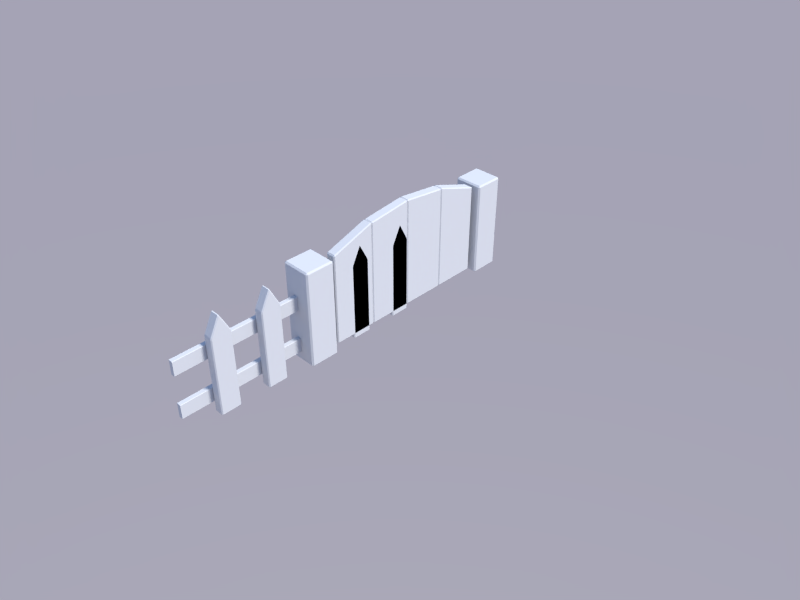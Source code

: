 # Source: mediumObjects.blend  (saved by Blender 2.76.0; exported with 4.5.12 LTS)
import bpy
from mathutils import Matrix  # noqa: F401  (used for matrix-valued properties, if any)

bpy.ops.wm.read_factory_settings(use_empty=True)
scene = bpy.context.scene
scene.name = 'Scene'

# ---- collections
col_collection_1 = bpy.data.collections.new('Collection 1'); scene.collection.children.link(col_collection_1)

# ---- world
world_world = bpy.data.worlds.new('World'); scene.world = world_world
world_world.use_nodes = True; world_world.node_tree.nodes.clear()
_N = world_world.node_tree.nodes; _L = world_world.node_tree.links
n0 = _N.new('ShaderNodeOutputWorld'); n0.name = 'World Output'; n0.location = (300, 300)
n1 = _N.new('ShaderNodeBackground'); n1.name = 'Background'; n1.location = (10, 300)
n1.inputs[1].default_value = 0.5
n2 = _N.new('ShaderNodeTexSky'); n2.name = 'Sky Texture'; n2.location = (-190, 300)
n2.sky_type = 'PREETHAM'
n2.ground_albedo = 0.0
n2.sun_elevation = 1.571
_L.new(n1.outputs[0], n0.inputs[0])
_L.new(n2.outputs[0], n1.inputs[0])
n0.is_active_output = True
world_world.color = (0.05088, 0.05088, 0.05088)
world_world.use_sun_shadow = False
world_world.sun_shadow_jitter_overblur = 0.0
world_world.cycles.sampling_method = 'MANUAL'
world_world.cycles.sample_map_resolution = 256

# ---- cameras
cam_camera = bpy.data.cameras.new('Camera')
cam_camera.clip_end = 100.0
cam_camera.lens = 35.0
cam_camera.sensor_width = 32.0
cam_camera.sensor_height = 18.0
cam_camera.ortho_scale = 7.314
cam_camera.dof.focus_distance = 0.0

# ---- lights
light_lamp = bpy.data.lights.new('Lamp', 'SUN')
light_lamp.transmission_factor = 0.0
light_lamp.cutoff_distance = 30.0
light_lamp.angle = 0.1993
light_lamp.energy = 3.0
light_lamp.shadow_buffer_clip_start = 1.001
light_lamp.shadow_soft_size = 0.1
light_lamp.shadow_cascade_max_distance = 1000.0
light_lamp.cycles.use_multiple_importance_sampling = False

# ---- meshes
me_woodenfencedoor = bpy.data.meshes.new('WoodenFenceDoor')
me_woodenfencedoor.from_pydata([(-0.005, -0.95, 0.7), (-0.005, -0.95, 0.55), (-0.045, -0.95, 0.7), (-0.045, -0.95, 0.55), (-0.005, -0.95, 0.25), (-0.005, -0.95, 0.1), (-0.045, -0.95, 0.25), (-0.045, -0.95, 0.1), (0.0, -0.95, 0.695), (0.0, -0.95, 0.555), (-0.05, -0.95, 0.555), (-0.05, -0.95, 0.695), (0.01, -0.9, 0.06), (0.0, -0.89, 0.06), (0.01, -0.89, 0.05), (0.0, -0.89, 0.9927), (0.01, -0.9, 0.9898), (0.01, -0.89, 1.003), (0.0, 0.89, 0.06), (0.01, 0.9, 0.06), (0.01, 0.89, 0.05), (0.0, 0.89, 0.99), (0.01, 0.89, 1.0), (0.01, 0.9, 0.99), (0.1, -0.89, 0.06), (0.09, -0.9, 0.06), (0.09, -0.89, 0.05), (0.09, -0.89, 1.003), (0.09, -0.9, 0.9898), (0.1, -0.89, 0.9927), (0.1, 0.89, 0.06), (0.09, 0.89, 0.05), (0.09, 0.9, 0.06), (0.09, 0.89, 1.0), (0.1, 0.89, 0.99), (0.09, 0.9, 0.99), (0.01, 0.46, 1.15), (0.0, 0.46, 1.14), (0.0, 0.44, 1.14), (0.01, 0.44, 1.15), (0.1, 0.46, 0.06), (0.1, 0.44, 0.06), (0.09, 0.44, 0.05), (0.09, 0.46, 0.05), (0.01, 0.46, 0.05), (0.01, 0.44, 0.05), (0.0, 0.44, 0.06), (0.0, 0.46, 0.06), (0.1, 0.46, 1.14), (0.09, 0.46, 1.15), (0.09, 0.44, 1.15), (0.1, 0.44, 1.14), (0.0, -0.46, 0.06), (0.0, -0.44, 0.06), (0.01, -0.44, 0.05), (0.01, -0.46, 0.05), (0.1, -0.46, 1.14), (0.1, -0.44, 1.14), (0.09, -0.44, 1.15), (0.09, -0.46, 1.15), (0.0, -0.46, 1.14), (0.01, -0.46, 1.15), (0.01, -0.44, 1.15), (0.0, -0.44, 1.14), (0.1, -0.46, 0.06), (0.09, -0.46, 0.05), (0.09, -0.44, 0.05), (0.1, -0.44, 0.06), (0.01, -0.01, 1.2), (0.01, 0.01, 1.2), (0.0, 0.01, 1.19), (0.0, -0.01, 1.19), (0.09, -0.01, 0.05), (0.09, 0.01, 0.05), (0.1, 0.01, 0.06), (0.1, -0.01, 0.06), (0.01, -0.01, 0.05), (0.0, -0.01, 0.06), (0.0, 0.01, 0.06), (0.01, 0.01, 0.05), (0.09, -0.01, 1.2), (0.1, -0.01, 1.19), (0.1, 0.01, 1.19), (0.09, 0.01, 1.2), (0.01, -0.45, 0.06), (0.01, 0.0, 1.19), (0.09, -0.45, 1.14), (0.01, -0.45, 1.14), (0.09, 0.0, 0.06), (0.09, -0.45, 0.06), (0.09, 0.45, 0.06), (0.01, 0.45, 1.14), (0.01, 0.0, 0.06), (0.09, 0.0, 1.19), (0.01, 0.45, 0.06), (0.09, 0.45, 1.14), (-0.135, 1.235, 1.0), (-0.135, 1.25, 0.985), (-0.15, 1.235, 0.985), (0.135, 1.235, 1.0), (0.15, 1.235, 0.985), (0.135, 1.25, 0.985), (-0.15, 0.965, 0.985), (-0.135, 0.95, 0.985), (-0.135, 0.965, 1.0), (0.135, 0.965, 1.0), (0.135, 0.95, 0.985), (0.15, 0.965, 0.985), (-0.15, -1.235, 0.985), (-0.135, -1.25, 0.985), (-0.135, -1.235, 1.0), (0.135, -1.235, 1.0), (0.135, -1.25, 0.985), (0.15, -1.235, 0.985), (-0.15, -0.965, 0.985), (-0.135, -0.965, 1.0), (-0.135, -0.95, 0.985), (0.135, -0.965, 1.0), (0.15, -0.965, 0.985), (0.135, -0.95, 0.985), (0.0, -0.89, 0.555), (0.135, -0.95, 0.7), (0.0, -0.95, 0.245), (-0.135, -0.95, 0.7), (0.135, -0.95, 0.55), (0.0, -0.89, 0.245), (-0.135, -0.95, 0.55), (0.0, -0.95, 0.105), (-0.05, -0.95, 0.245), (-0.135, -0.95, 0.25), (0.0, -0.89, 0.695), (0.135, -0.95, 0.25), (-0.05, -0.95, 0.105), (-0.135, -0.95, 0.1), (0.135, -0.95, 0.1), (0.0, -0.89, 0.105), (0.0, -0.46, 0.695), (0.0, -0.46, 0.555), (0.0, -0.46, 0.245), (0.0, -0.46, 0.105), (0.0, -0.01, 0.695), (0.0, -0.44, 0.695), (0.0, -0.44, 0.555), (0.0, -0.01, 0.555), (0.0, -0.01, 0.245), (0.0, -0.44, 0.245), (0.0, -0.44, 0.105), (0.0, -0.01, 0.105), (0.0, 0.44, 0.695), (0.0, 0.01, 0.695), (0.0, 0.44, 0.555), (0.0, 0.01, 0.555), (0.0, 0.44, 0.245), (0.0, 0.01, 0.245), (0.0, 0.44, 0.105), (0.0, 0.01, 0.105), (0.0, 0.89, 0.695), (0.0, 0.46, 0.695), (0.0, 0.89, 0.555), (0.0, 0.46, 0.555), (0.0, 0.46, 0.245), (0.0, 0.89, 0.245), (0.0, 0.89, 0.105), (0.0, 0.46, 0.105), (-0.005, -0.89, 0.25), (-0.005, -0.89, 0.1), (-0.005, -0.89, 0.7), (-0.005, -0.89, 0.55), (-0.005, 0.895, 0.555), (-0.005, 0.895, 0.695), (-0.005, 0.89, 0.1), (-0.005, 0.89, 0.25), (-0.045, -0.89, 0.25), (-0.045, -0.89, 0.1), (-0.045, -0.89, 0.7), (-0.045, -0.89, 0.55), (-0.045, 0.895, 0.555), (-0.045, 0.895, 0.695), (-0.045, 0.89, 0.1), (-0.045, 0.89, 0.25), (-0.05494, -0.89, 0.245), (-0.05494, -0.89, 0.105), (-0.05494, -0.89, 0.695), (-0.05494, -0.89, 0.555), (-0.05494, 0.89, 0.555), (-0.05494, 0.89, 0.695), (-0.05494, 0.89, 0.105), (-0.05494, 0.89, 0.245), (-0.045, 0.89, 0.7), (-0.005, 0.89, 0.7), (-0.045, 0.89, 0.55), (-0.005, 0.89, 0.55), (-0.005, 0.895, 0.245), (-0.045, 0.895, 0.245), (-0.045, 0.895, 0.105), (-0.005, 0.895, 0.105), (-0.135, 1.235, 0.0), (-0.15, 1.235, 0.015), (-0.135, 1.25, 0.015), (0.135, 1.235, 0.0), (0.15, 1.235, 0.015), (0.135, 1.25, 0.015), (0.135, 0.965, 0.0), (0.15, 0.965, 0.015), (0.135, 0.95, 0.015), (-0.15, 0.965, 0.015), (-0.135, 0.965, 0.0), (-0.135, 0.95, 0.015), (-0.135, -1.235, 0.0), (-0.135, -1.25, 0.015), (-0.15, -1.235, 0.015), (0.135, -1.235, 0.0), (0.15, -1.235, 0.015), (0.135, -1.25, 0.015), (-0.135, -0.965, 0.0), (-0.15, -0.965, 0.015), (-0.135, -0.95, 0.015), (0.15, -0.965, 0.015), (0.135, -0.965, 0.0), (0.135, -0.95, 0.015)], [], [(105, 99, 96, 104), (119, 121, 0, 2, 123, 116), (111, 117, 115, 110), (97, 101, 201, 198), (106, 204, 203, 107), (116, 123, 126, 129, 133, 216, 215, 114), (108, 114, 215, 210), (121, 124, 9, 8), (102, 205, 207, 103), (118, 217, 219, 134, 131, 124, 121, 119), (124, 1, 9), (124, 131, 4, 6, 129, 126, 3, 1), (134, 5, 127), (2, 11, 123), (73, 79, 45, 42), (44, 20, 31, 43), (34, 48, 40, 30), (27, 59, 61, 17), (49, 33, 22, 36), (37, 21, 156, 157), (56, 29, 24, 64), (51, 82, 74, 41), (66, 54, 76, 72), (126, 10, 3), (0, 121, 8), (128, 132, 133, 129), (11, 10, 126, 123), (62, 58, 80, 68), (23, 35, 32, 19), (28, 16, 12, 25), (14, 55, 65, 26), (63, 71, 140, 141), (81, 57, 67, 75), (70, 38, 148, 149), (69, 83, 50, 39), (12, 13, 14), (15, 16, 17), (18, 19, 20), (21, 22, 23), (24, 25, 26), (27, 28, 29), (30, 31, 32), (33, 34, 35), (44, 94, 47), (40, 90, 43), (36, 37, 91), (84, 89, 65, 55), (52, 84, 55), (68, 85, 71), (76, 77, 92), (51, 41, 90, 95), (93, 88, 74, 82), (83, 69, 85, 93), (12, 16, 15, 130, 120, 125, 135, 13), (23, 19, 18, 162, 161, 158, 156, 21), (55, 14, 13, 52), (22, 33, 35, 23), (34, 30, 32, 35), (31, 20, 19, 32), (59, 27, 29, 56), (28, 25, 24, 29), (27, 17, 16, 28), (14, 26, 25, 12), (95, 90, 40, 48), (44, 43, 90, 94), (91, 94, 46, 154, 152, 150, 148, 38), (76, 54, 53, 77), (80, 58, 57, 81), (17, 61, 60, 15), (26, 65, 64, 24), (54, 66, 89, 84), (87, 84, 52, 139, 138, 137, 136, 60), (86, 89, 67, 57), (62, 68, 71, 63), (66, 72, 75, 67), (45, 79, 78, 46), (50, 83, 82, 51), (93, 85, 68, 80), (81, 75, 88, 93), (92, 88, 72, 76), (70, 149, 151, 153, 155, 78, 92, 85), (69, 39, 38, 70), (73, 42, 41, 74), (36, 22, 21, 37), (43, 31, 30, 40), (20, 44, 47, 18), (33, 49, 48, 34), (15, 60, 136, 130), (56, 64, 89, 86), (63, 141, 142, 145, 146, 53, 84, 87), (64, 65, 89), (72, 88, 75), (79, 73, 88, 92), (89, 66, 67), (86, 57, 58), (85, 92, 77, 147, 144, 143, 140, 71), (84, 53, 54), (56, 86, 59), (87, 62, 63), (60, 61, 87), (86, 87, 61, 59), (58, 62, 87, 86), (85, 69, 70), (88, 73, 74), (94, 90, 42, 45), (92, 78, 79), (93, 82, 83), (37, 157, 159, 160, 163, 47, 94, 91), (80, 81, 93), (91, 38, 39), (90, 41, 42), (94, 45, 46), (95, 50, 51), (95, 91, 39, 50), (49, 36, 91, 95), (48, 49, 95), (96, 97, 98), (99, 100, 101), (102, 103, 104), (97, 198, 197, 98), (105, 106, 107), (104, 96, 98, 102), (102, 98, 197, 205), (96, 99, 101, 97), (100, 107, 203, 200), (99, 105, 107, 100), (204, 106, 103, 207), (105, 104, 103, 106), (197, 198, 196), (100, 200, 201, 101), (108, 109, 110), (209, 109, 108, 210), (111, 112, 113), (114, 115, 116), (117, 118, 119), (112, 109, 209, 213), (117, 111, 113, 118), (118, 113, 212, 217), (111, 110, 109, 112), (110, 115, 114, 108), (131, 134, 127, 122), (119, 116, 115, 117), (133, 132, 7), (4, 131, 122), (6, 128, 129), (0, 166, 174, 2), (134, 219, 216, 133, 7, 5), (112, 213, 212, 113), (6, 172, 180, 128), (120, 137, 138, 125), (135, 139, 52, 13), (142, 143, 144, 145), (166, 189, 188, 174), (146, 147, 77, 53), (151, 150, 152, 153), (155, 154, 46, 78), (159, 158, 161, 160), (4, 164, 172, 6), (163, 162, 18, 47), (142, 137, 120, 167, 191, 158, 159, 150, 151, 143), (178, 173, 181, 186), (122, 125, 164, 4), (5, 165, 135, 127), (127, 135, 125, 122), (180, 187, 186, 181), (152, 160, 161, 171, 164, 125, 138, 145, 144, 153), (171, 161, 192), (2, 174, 182, 11), (162, 163, 154, 155, 147, 146, 139, 135, 165, 170), (156, 158, 168, 169), (190, 175, 183, 184), (177, 176, 184, 185), (169, 168, 176, 177), (167, 175, 190, 191), (128, 180, 181, 132), (182, 185, 184, 183), (171, 192, 193, 179), (179, 187, 180, 172), (174, 188, 185, 182), (7, 173, 165, 5), (136, 141, 140, 149, 148, 157, 156, 189, 166, 130), (10, 183, 175, 3), (179, 193, 187), (132, 181, 173, 7), (170, 165, 173, 178), (171, 179, 172, 164), (189, 169, 177, 188), (156, 169, 189), (188, 177, 185), (168, 191, 190, 176), (168, 158, 191), (176, 190, 184), (11, 182, 183, 10), (3, 175, 167, 1), (1, 167, 120, 9), (9, 120, 130, 8), (8, 130, 166, 0), (192, 195, 194, 193), (161, 162, 195, 192), (193, 194, 186, 187), (195, 170, 178, 194), (162, 170, 195), (194, 178, 186), (196, 199, 202, 206), (198, 201, 199, 196), (204, 207, 206, 202), (201, 200, 199), (200, 203, 202, 199), (205, 197, 196, 206), (203, 204, 202), (207, 205, 206), (213, 209, 208, 211), (216, 219, 218, 214), (219, 217, 218), (208, 214, 218, 211), (217, 212, 211, 218), (210, 215, 214, 208), (209, 210, 208), (215, 216, 214), (212, 213, 211)])
_uv = me_woodenfencedoor.uv_layers.new(name='UVMap')
_uv.uv.foreach_set('vector', [0.5675, 0.9825, 0.5675, 1.118, 0.4325, 1.118, 0.4325, 0.9825, 0.5675, 0.9925, 0.5675, 0.85, 0.4975, 0.85, 0.4775, 0.85, 0.4325, 0.85, 0.4325, 0.9925, 0.5675, 0.8825, 0.5675, 1.018, 0.4325, 1.017, 0.4325, 0.8825, 0.4325, 0.9925, 0.5675, 0.9925, 0.5675, 0.5075, 0.4325, 0.5075, 0.5675, 0.9925, 0.5675, 0.5075, 0.575, 0.5075, 0.575, 0.9925, 0.4325, 0.9925, 0.4325, 0.85, 0.4325, 0.775, 0.4325, 0.625, 0.4325, 0.55, 0.4325, 0.5075, 0.425, 0.5075, 0.425, 0.9925, 0.8825, 0.9925, 1.018, 0.9925, 1.018, 0.5075, 0.8825, 0.5075, 0.5675, 0.85, 0.5675, 0.775, 0.5, 0.7775, 0.5, 0.8475, 0.425, 0.9925, 0.425, 0.5075, 0.4325, 0.5075, 0.4325, 0.9925, 0.575, 0.9925, 0.575, 0.5075, 0.5675, 0.5075, 0.5675, 0.55, 0.5675, 0.625, 0.5675, 0.775, 0.5675, 0.85, 0.5675, 0.9925, 0.5675, 0.775, 0.4975, 0.775, 0.5, 0.7775, 0.5675, 0.775, 0.5675, 0.625, 0.4975, 0.625, 0.4775, 0.625, 0.4325, 0.625, 0.4325, 0.775, 0.4775, 0.775, 0.4975, 0.775, 0.5675, 0.55, 0.4975, 0.55, 0.5, 0.5525, 0.4775, 0.85, 0.475, 0.8475, 0.4325, 0.85, 0.545, 0.505, 0.505, 0.505, 0.505, 0.72, 0.545, 0.72, 0.505, 0.73, 0.505, 0.945, 0.545, 0.945, 0.545, 0.73, 0.945, 0.995, 0.73, 1.07, 0.73, 0.53, 0.945, 0.53, 0.545, 0.055, 0.545, 0.27, 0.505, 0.27, 0.505, 0.055, 0.545, 0.73, 0.545, 0.945, 0.505, 0.945, 0.505, 0.73, 0.73, 0.07, 0.945, -0.005, 0.945, -0.1525, 0.73, -0.1525, 0.27, 0.07, 0.055, -0.00366, 0.055, -0.47, 0.27, -0.47, 0.72, 0.07, 0.505, 0.095, 0.505, -0.47, 0.72, -0.47, 0.545, 0.28, 0.505, 0.28, 0.505, 0.495, 0.545, 0.495, 0.4325, 0.775, 0.475, 0.7775, 0.4775, 0.775, 0.4975, 0.85, 0.5675, 0.85, 0.5, 0.8475, 0.475, 0.6225, 0.475, 0.5525, 0.4325, 0.55, 0.4325, 0.625, 0.475, 0.8475, 0.475, 0.7775, 0.4325, 0.775, 0.4325, 0.85, 0.505, 0.28, 0.545, 0.28, 0.545, 0.495, 0.505, 0.495, 0.505, 0.995, 0.545, 0.995, 0.545, 0.53, 0.505, 0.53, 0.545, 0.9949, 0.505, 0.9949, 0.505, 0.53, 0.545, 0.53, 0.505, 0.055, 0.505, 0.27, 0.545, 0.27, 0.545, 0.055, 0.28, 0.07, 0.495, 0.095, 0.495, -0.1525, 0.28, -0.1525, 0.495, 0.095, 0.28, 0.07, 0.28, -0.47, 0.495, -0.47, 0.505, 0.095, 0.72, 0.07, 0.72, -0.1525, 0.505, -0.1525, 0.505, 0.505, 0.545, 0.505, 0.545, 0.72, 0.505, 0.72, 0.505, 0.05, 0.5, 0.055, 0.505, 0.055, 0.5, 0.9963, 0.505, 0.9949, 0.505, 1.002, 0.5, 0.945, 0.505, 0.95, 0.505, 0.945, 0.5, 0.945, 0.505, 0.945, 0.505, 0.95, 0.55, 0.055, 0.545, 0.05, 0.545, 0.055, 0.545, 0.001606, 0.545, -0.005077, 0.55, -0.00366, 0.55, 0.945, 0.545, 0.945, 0.545, 0.95, 0.545, 0.945, 0.55, 0.945, 0.545, 0.95, 0.505, 0.525, 0.505, 0.53, 0.5, 0.53, 0.55, 0.73, 0.545, 0.725, 0.545, 0.73, 0.505, 0.73, 0.5, 0.73, 0.505, 0.725, 0.505, 0.275, 0.545, 0.275, 0.545, 0.27, 0.505, 0.27, 0.5, 0.27, 0.505, 0.275, 0.505, 0.27, 0.505, 0.495, 0.505, 0.5, 0.5, 0.495, 0.505, 0.495, 0.5, 0.495, 0.505, 0.5, 0.55, 0.07, 0.55, -0.47, 0.545, -0.47, 0.545, 0.07, 0.5, 0.095, 0.5, -0.47, 0.505, -0.47, 0.505, 0.095, 0.545, 0.505, 0.505, 0.505, 0.505, 0.5, 0.545, 0.5, 0.505, 0.53, 0.505, 0.9949, 0.5, 0.9963, 0.5, 0.8475, 0.5, 0.7775, 0.5, 0.6225, 0.5, 0.5525, 0.5, 0.53, 0.505, 0.995, 0.505, 0.53, 0.5, 0.53, 0.5, 0.5525, 0.5, 0.6225, 0.5, 0.7775, 0.5, 0.8475, 0.5, 0.995, 0.505, 0.27, 0.505, 0.055, 0.5, 0.055, 0.5, 0.27, 0.505, 0.945, 0.545, 0.945, 0.545, 0.95, 0.505, 0.95, 0.55, 0.995, 0.55, 0.53, 0.545, 0.53, 0.545, 0.995, 0.545, 0.945, 0.505, 0.945, 0.505, 0.95, 0.545, 0.95, 0.27, 0.075, 0.055, 0.001606, 0.055, -0.00366, 0.27, 0.07, 0.545, 0.9949, 0.545, 0.53, 0.55, 0.53, 0.55, 0.9963, 0.545, 0.001606, 0.505, 0.001606, 0.505, -0.005077, 0.545, -0.005077, 0.505, 0.055, 0.545, 0.055, 0.545, 0.05, 0.505, 0.05, 0.545, 0.07, 0.545, -0.47, 0.55, -0.47, 0.55, 0.07, 0.505, 0.73, 0.545, 0.73, 0.545, 0.725, 0.505, 0.725, 0.505, 0.07, 0.505, -0.47, 0.5, -0.47, 0.5, -0.4475, 0.5, -0.3775, 0.5, -0.2225, 0.5, -0.1525, 0.5, 0.07, 0.505, 0.495, 0.505, 0.28, 0.5, 0.28, 0.5, 0.495, 0.545, 0.495, 0.545, 0.28, 0.55, 0.28, 0.55, 0.495, 0.055, 0.001606, 0.27, 0.075, 0.27, 0.07, 0.055, -0.00366, 0.545, 0.055, 0.545, 0.27, 0.55, 0.27, 0.55, 0.055, 0.505, 0.525, 0.545, 0.525, 0.545, 0.53, 0.505, 0.53, 0.505, 0.07, 0.505, -0.47, 0.5, -0.47, 0.5, -0.4475, 0.5, -0.3775, 0.5, -0.2225, 0.5, -0.1525, 0.5, 0.07, 0.545, 0.07, 0.545, -0.47, 0.55, -0.47, 0.55, 0.07, 0.505, 0.28, 0.505, 0.495, 0.5, 0.495, 0.5, 0.28, 0.545, 0.28, 0.545, 0.495, 0.55, 0.495, 0.55, 0.28, 0.505, 0.72, 0.505, 0.505, 0.5, 0.505, 0.5, 0.72, 0.545, 0.72, 0.545, 0.505, 0.55, 0.505, 0.55, 0.72, 0.545, 0.5, 0.505, 0.5, 0.505, 0.495, 0.545, 0.495, 0.495, 0.095, 0.495, -0.47, 0.5, -0.47, 0.5, 0.095, 0.505, 0.5, 0.545, 0.5, 0.545, 0.495, 0.505, 0.495, 0.505, 0.095, 0.505, -0.1525, 0.505, -0.2225, 0.505, -0.3775, 0.505, -0.4475, 0.505, -0.47, 0.5, -0.47, 0.5, 0.095, 0.505, 0.505, 0.505, 0.72, 0.5, 0.72, 0.5, 0.505, 0.545, 0.505, 0.545, 0.72, 0.55, 0.72, 0.55, 0.505, 0.505, 0.73, 0.505, 0.945, 0.5, 0.945, 0.5, 0.73, 0.545, 0.73, 0.545, 0.945, 0.55, 0.945, 0.55, 0.73, 0.505, 0.945, 0.505, 0.73, 0.5, 0.73, 0.5, 0.945, 0.545, 0.945, 0.545, 0.73, 0.55, 0.73, 0.55, 0.945, 0.055, 0.9963, 0.27, 1.07, 0.27, 0.8475, 0.055, 0.8475, 0.55, 0.07, 0.55, -0.47, 0.545, -0.47, 0.545, 0.07, 0.5, 0.07, 0.5, -0.1525, 0.5, -0.2225, 0.5, -0.3775, 0.5, -0.4475, 0.5, -0.47, 0.505, -0.47, 0.505, 0.07, 0.55, 0.27, 0.545, 0.27, 0.545, 0.275, 0.545, 0.495, 0.545, 0.5, 0.55, 0.495, 0.505, 0.505, 0.545, 0.505, 0.545, 0.5, 0.505, 0.5, 0.545, 0.53, 0.545, 0.525, 0.55, 0.53, 0.545, 0.07, 0.55, 0.07, 0.545, 0.075, 0.5, 0.095, 0.5, -0.47, 0.495, -0.47, 0.495, -0.4475, 0.495, -0.3775, 0.495, -0.2225, 0.495, -0.1525, 0.495, 0.095, 0.505, 0.53, 0.5, 0.53, 0.505, 0.525, 0.55, 0.27, 0.545, 0.275, 0.545, 0.27, 0.505, 0.07, 0.505, 0.075, 0.5, 0.07, 0.5, 0.07, 0.505, 0.075, 0.505, 0.07, 0.545, 0.275, 0.505, 0.275, 0.505, 0.27, 0.545, 0.27, 0.545, 0.075, 0.505, 0.075, 0.505, 0.07, 0.545, 0.07, 0.505, 0.5, 0.505, 0.505, 0.5, 0.505, 0.545, 0.5, 0.545, 0.505, 0.55, 0.505, 0.505, 0.53, 0.545, 0.53, 0.545, 0.525, 0.505, 0.525, 0.505, 0.5, 0.5, 0.505, 0.505, 0.505, 0.545, 0.5, 0.55, 0.505, 0.545, 0.505, 0.5, 0.07, 0.5, -0.1525, 0.5, -0.2225, 0.5, -0.3775, 0.5, -0.4475, 0.5, -0.47, 0.505, -0.47, 0.505, 0.07, 0.545, 0.495, 0.55, 0.495, 0.545, 0.5, 0.505, 0.07, 0.5, 0.07, 0.505, 0.075, 0.545, 0.53, 0.55, 0.53, 0.545, 0.525, 0.505, 0.53, 0.505, 0.525, 0.5, 0.53, 0.545, 0.07, 0.545, 0.075, 0.55, 0.07, 0.545, 0.07, 0.505, 0.07, 0.505, 0.075, 0.545, 0.075, 0.545, 0.73, 0.505, 0.73, 0.505, 0.725, 0.545, 0.725, 0.55, 0.73, 0.545, 0.73, 0.545, 0.725, 0.4325, 0.1175, 0.4325, 0.125, 0.425, 0.1175, 0.5675, 0.1175, 0.575, 0.1175, 0.5675, 0.125, 0.425, 0.9925, 0.4325, 0.9925, 0.4325, 1.0, 0.4325, 0.9925, 0.4325, 0.5075, 0.425, 0.5075, 0.425, 0.9925, 0.5675, 0.0, 0.5675, -0.0075, 0.575, -0.0075, 0.4325, 0.9825, 0.4325, 1.118, 0.425, 1.118, 0.425, 0.9825, 0.9825, 0.9925, 1.118, 0.9925, 1.118, 0.5075, 0.9825, 0.5075, 0.4325, 0.1175, 0.5675, 0.1175, 0.5675, 0.125, 0.4325, 0.125, 0.1175, 0.9925, -0.0175, 0.9925, -0.0175, 0.5075, 0.1175, 0.5075, 0.5675, 0.1175, 0.5675, -0.0175, 0.575, -0.0175, 0.575, 0.1175, 0.5675, 0.5075, 0.5675, 0.9925, 0.4325, 0.9925, 0.4325, 0.5075, 0.5675, 0.0, 0.4325, 0.0, 0.4325, -0.0075, 0.5675, -0.0075, 0.425, 0.5075, 0.4325, 0.5075, 0.4325, 0.5, 0.575, 0.9925, 0.575, 0.5075, 0.5675, 0.5075, 0.5675, 0.9925, 0.8825, 0.9925, 0.875, 0.9925, 0.8825, 1.0, 0.875, 0.5075, 0.875, 0.9925, 0.8825, 0.9925, 0.8825, 0.5075, 0.8825, 0.0, 0.875, -0.0075, 0.8825, -0.0075, 0.425, 0.9925, 0.4325, 1.0, 0.4325, 0.9925, 0.5675, 0.0, 0.575, -0.0075, 0.5675, -0.0075, 0.5675, 0.9925, 0.4325, 0.9925, 0.4325, 0.5075, 0.5675, 0.5075, 0.0175, 0.0, -0.1175, 0.0, -0.1175, -0.0075, 0.0175, -0.0075, 0.0175, 0.9925, -0.1175, 0.9925, -0.1175, 0.5075, 0.0175, 0.5075, 0.5675, 0.8825, 0.4325, 0.8825, 0.4325, 0.875, 0.5675, 0.875, 0.8825, 0.0, 1.017, 0.0, 1.018, -0.0075, 0.8825, -0.0075, 0.5675, 0.625, 0.5675, 0.55, 0.5, 0.5525, 0.5, 0.6225, 0.5675, 0.9925, 0.4325, 0.9925, 0.4325, 1.0, 0.5675, 1.0, 0.4325, 0.55, 0.475, 0.5525, 0.4775, 0.55, 0.4975, 0.625, 0.5675, 0.625, 0.5, 0.6225, 0.4775, 0.625, 0.475, 0.6225, 0.4325, 0.625, 0.4975, 0.025, 0.4975, 0.055, 0.4775, 0.055, 0.4775, 0.025, 0.5675, 0.55, 0.5675, 0.5075, 0.4325, 0.5075, 0.4325, 0.55, 0.4775, 0.55, 0.4975, 0.55, 0.875, 0.9925, 0.875, 0.5075, 0.8825, 0.5075, 0.8825, 0.9925, 0.4775, 0.025, 0.4775, 0.055, 0.4725, 0.055, 0.475, 0.025, 0.055, 0.7775, 0.27, 0.7775, 0.27, 0.6225, 0.055, 0.6225, 0.055, 0.5525, 0.27, 0.5525, 0.27, 0.53, 0.055, 0.53, 0.28, 0.7775, 0.495, 0.7775, 0.495, 0.6225, 0.28, 0.6225, 0.4975, 0.055, 0.4975, 0.945, 0.4775, 0.945, 0.4775, 0.055, 0.28, 0.5525, 0.495, 0.5525, 0.495, 0.53, 0.28, 0.53, 0.505, 0.7775, 0.72, 0.7775, 0.72, 0.6225, 0.505, 0.6225, 0.505, 0.5525, 0.72, 0.5525, 0.72, 0.53, 0.505, 0.53, 0.73, 0.7775, 0.945, 0.7775, 0.945, 0.6225, 0.73, 0.6225, 0.4975, 0.025, 0.4975, 0.055, 0.4775, 0.055, 0.4775, 0.025, 0.73, 0.5525, 0.945, 0.5525, 0.945, 0.53, 0.73, 0.53, 0.28, 0.7775, 0.27, 0.7775, 0.055, 0.7775, 0.055, 0.775, 0.945, 0.775, 0.945, 0.7775, 0.73, 0.7775, 0.72, 0.7775, 0.505, 0.7775, 0.495, 0.7775, 0.4775, 0.945, 0.4775, 0.055, 0.4725, 0.055, 0.4725, 0.945, 0.025, 0.6225, 0.055, 0.6225, 0.055, 0.625, 0.025, 0.625, 0.4975, 0.025, 0.4975, 0.055, 0.5, 0.055, 0.5, 0.025, -0.1075, 0.715, -0.1075, 0.685, -0.0375, 0.685, -0.0375, 0.715, 0.4075, 1.13, 0.4075, 0.24, 0.3375, 0.24, 0.3375, 1.13, 0.72, 0.6225, 0.73, 0.6225, 0.945, 0.6225, 0.945, 0.625, 0.055, 0.625, 0.055, 0.6225, 0.27, 0.6225, 0.28, 0.6225, 0.495, 0.6225, 0.505, 0.6225, 0.945, 0.625, 0.945, 0.6225, 0.9475, 0.6225, 0.4775, 0.025, 0.4775, 0.055, 0.4725, 0.055, 0.475, 0.025, 0.5, 0.945, 0.5, 0.73, 0.5, 0.72, 0.5, 0.505, 0.5, 0.495, 0.5, 0.28, 0.5, 0.27, 0.5, 0.055, 0.4975, 0.055, 0.4975, 0.945, 0.5, 0.8475, 0.5, 0.7775, 0.4975, 0.7775, 0.4975, 0.8475, 0.4775, 0.945, 0.4775, 0.055, 0.4725, 0.055, 0.4725, 0.945, 0.4775, 0.8475, 0.4775, 0.7775, 0.4725, 0.7775, 0.4725, 0.8475, 0.4975, 0.8475, 0.4975, 0.7775, 0.4775, 0.7775, 0.4775, 0.8475, 0.4975, 0.055, 0.4775, 0.055, 0.4775, 0.945, 0.4975, 0.945, 0.4075, 1.16, 0.4075, 1.13, 0.3375, 1.13, 0.3375, 1.16, 0.6325, 1.13, 0.6325, 0.24, 0.5625, 0.24, 0.5625, 1.13, 0.4975, 0.945, 0.4975, 0.9475, 0.4775, 0.9475, 0.4775, 0.945, 0.4775, 0.945, 0.4725, 0.945, 0.4725, 0.055, 0.4775, 0.055, 0.4775, 0.055, 0.4775, 0.945, 0.4725, 0.945, 0.4725, 0.055, 0.4775, 0.025, 0.4775, 0.055, 0.4975, 0.055, 0.4975, 0.025, 0.27, 0.8475, 0.28, 0.8475, 0.495, 0.8475, 0.505, 0.8475, 0.72, 0.8475, 0.73, 0.8475, 0.945, 0.8475, 0.945, 0.85, 0.055, 0.85, 0.055, 0.8475, 0.475, 0.025, 0.4725, 0.055, 0.4775, 0.055, 0.4775, 0.025, 0.4775, 0.945, 0.4775, 0.9475, 0.4725, 0.945, 0.475, 0.025, 0.4725, 0.055, 0.4775, 0.055, 0.4775, 0.025, 0.4975, 0.945, 0.4975, 0.055, 0.4775, 0.055, 0.4775, 0.945, 0.4975, 0.945, 0.4775, 0.945, 0.4775, 0.055, 0.4975, 0.055, 0.4975, 0.945, 0.4975, 0.9475, 0.4775, 0.9475, 0.4775, 0.945, 0.5, 0.945, 0.4975, 0.9475, 0.4975, 0.945, 0.4775, 0.945, 0.4775, 0.9475, 0.4725, 0.945, 0.4975, 0.9475, 0.4975, 0.945, 0.4775, 0.945, 0.4775, 0.9475, 0.4975, 0.9475, 0.5, 0.945, 0.4975, 0.945, 0.4775, 0.9475, 0.4775, 0.945, 0.4725, 0.945, 0.6325, 1.16, 0.6325, 1.13, 0.5625, 1.13, 0.5625, 1.16, 0.4775, 0.025, 0.4775, 0.055, 0.4975, 0.055, 0.4975, 0.025, 0.025, 0.775, 0.055, 0.775, 0.055, 0.7775, 0.025, 0.7775, 0.1175, 0.715, 0.1175, 0.685, 0.1875, 0.685, 0.1875, 0.715, 0.5, 0.025, 0.5, 0.055, 0.4975, 0.055, 0.4975, 0.025, 0.4975, 0.6225, 0.4975, 0.5525, 0.4775, 0.5525, 0.4775, 0.6225, 0.5, 0.6225, 0.5, 0.5525, 0.4975, 0.5525, 0.4975, 0.6225, 0.4775, 0.6225, 0.4775, 0.5525, 0.4725, 0.5525, 0.4725, 0.6225, 0.4975, 0.9475, 0.4975, 0.945, 0.4775, 0.945, 0.4775, 0.9475, 0.5, 0.945, 0.4975, 0.945, 0.4975, 0.9475, 0.4775, 0.9475, 0.4775, 0.945, 0.4725, 0.945, 0.4325, 0.1175, 0.5675, 0.1175, 0.5675, -0.0175, 0.4325, -0.0175, 0.4325, 0.5075, 0.5675, 0.5075, 0.5675, 0.5, 0.4325, 0.5, 0.5675, 0.5075, 0.4325, 0.5075, 0.4325, 0.5, 0.5675, 0.5, 0.5675, 0.5075, 0.575, 0.5075, 0.5675, 0.5, 0.575, 0.1175, 0.575, -0.0175, 0.5675, -0.0175, 0.5675, 0.1175, 0.425, 0.9825, 0.425, 1.118, 0.4325, 1.118, 0.4325, 0.9825, 0.575, 0.5075, 0.5675, 0.5075, 0.5675, 0.5, 0.4325, 0.5075, 0.425, 0.5075, 0.4325, 0.5, 0.5675, 0.875, 0.4325, 0.875, 0.4325, 0.8825, 0.5675, 0.8825, 0.4325, 0.5075, 0.5675, 0.5075, 0.5675, 0.5, 0.4325, 0.5, 0.5675, 0.025, 0.575, 0.0175, 0.5675, 0.0175, 0.4325, 0.8825, 0.4325, 1.018, 0.5675, 1.018, 0.5675, 0.8825, 0.575, 0.0175, 0.575, -0.1175, 0.5675, -0.1175, 0.5675, 0.0175, 0.425, 0.8825, 0.425, 1.018, 0.4325, 1.018, 0.4325, 0.8825, 0.4325, 0.875, 0.425, 0.8825, 0.4325, 0.8825, 0.425, 0.5075, 0.4325, 0.5075, 0.4325, 0.5, 0.8825, 0.5075, 0.875, 0.5075, 0.8825, 0.5])
me_woodenfencedoor.use_remesh_preserve_volume = False
me_woodenfencedoor.use_remesh_preserve_attributes = False
me_woodenfencedoor.use_mirror_vertex_groups = False
me_woodenfencedoor.update()
me_woodenfance = bpy.data.meshes.new('WoodenFance')
me_woodenfance.from_pydata([(0.0, -2.19, 0.01), (0.01, -2.19, 0.0), (0.01, -2.2, 0.01), (0.0, -2.19, 0.79), (0.01, -2.2, 0.79), (0.01, -2.195, 0.81), (0.0, -2.185, 0.81), (0.01, -2.0, 0.01), (0.01, -2.01, 0.0), (0.0, -2.01, 0.01), (0.0, -2.015, 0.81), (0.01, -2.005, 0.81), (0.01, -2.0, 0.79), (0.0, -2.01, 0.79), (0.09, -2.2, 0.01), (0.09, -2.19, 0.0), (0.1, -2.19, 0.01), (0.1, -2.185, 0.81), (0.09, -2.195, 0.81), (0.09, -2.2, 0.79), (0.1, -2.19, 0.79), (0.1, -2.01, 0.01), (0.09, -2.01, 0.0), (0.09, -2.0, 0.01), (0.09, -2.005, 0.81), (0.1, -2.015, 0.81), (0.1, -2.01, 0.79), (0.09, -2.0, 0.79), (0.09, -2.105, 0.99), (0.1, -2.1, 0.98), (0.09, -2.095, 0.99), (0.01, -2.095, 0.99), (0.0, -2.1, 0.98), (0.01, -2.105, 0.99), (0.0, -2.01, 0.695), (0.0, -2.19, 0.695), (0.0, -2.01, 0.555), (0.0, -2.19, 0.555), (0.0, -2.19, 0.105), (0.0, -2.01, 0.105), (0.0, -2.01, 0.245), (0.0, -2.19, 0.245), (0.0, -1.69, 0.01), (0.01, -1.69, 0.0), (0.01, -1.7, 0.01), (0.0, -1.69, 0.79), (0.01, -1.7, 0.79), (0.01, -1.695, 0.81), (0.0, -1.685, 0.81), (0.01, -1.5, 0.01), (0.01, -1.51, 0.0), (0.0, -1.51, 0.01), (0.0, -1.515, 0.81), (0.01, -1.505, 0.81), (0.01, -1.5, 0.79), (0.0, -1.51, 0.79), (0.09, -1.7, 0.01), (0.09, -1.69, 0.0), (0.1, -1.69, 0.01), (0.1, -1.685, 0.81), (0.09, -1.695, 0.81), (0.09, -1.7, 0.79), (0.1, -1.69, 0.79), (0.1, -1.51, 0.01), (0.09, -1.51, 0.0), (0.09, -1.5, 0.01), (0.09, -1.505, 0.81), (0.1, -1.515, 0.81), (0.1, -1.51, 0.79), (0.09, -1.5, 0.79), (0.09, -1.605, 0.99), (0.1, -1.6, 0.98), (0.09, -1.595, 0.99), (0.01, -1.595, 0.99), (0.0, -1.6, 0.98), (0.01, -1.605, 0.99), (0.0, -1.51, 0.695), (0.0, -1.69, 0.695), (0.0, -1.51, 0.555), (0.0, -1.69, 0.555), (0.0, -1.69, 0.105), (0.0, -1.51, 0.105), (0.0, -1.51, 0.245), (0.0, -1.69, 0.245), (0.0, -1.19, 0.01), (0.01, -1.19, 0.0), (0.01, -1.2, 0.01), (0.0, -1.19, 0.79), (0.01, -1.2, 0.79), (0.01, -1.195, 0.81), (0.0, -1.185, 0.81), (0.01, -1.0, 0.01), (0.01, -1.01, 0.0), (0.0, -1.01, 0.01), (0.0, -1.015, 0.81), (0.01, -1.005, 0.81), (0.01, -1.0, 0.79), (0.0, -1.01, 0.79), (0.09, -1.2, 0.01), (0.09, -1.19, 0.0), (0.1, -1.19, 0.01), (0.1, -1.185, 0.81), (0.09, -1.195, 0.81), (0.09, -1.2, 0.79), (0.1, -1.19, 0.79), (0.1, -1.01, 0.01), (0.09, -1.01, 0.0), (0.09, -1.0, 0.01), (0.09, -1.005, 0.81), (0.1, -1.015, 0.81), (0.1, -1.01, 0.79), (0.09, -1.0, 0.79), (0.09, -1.105, 0.99), (0.1, -1.1, 0.98), (0.09, -1.095, 0.99), (0.01, -1.095, 0.99), (0.0, -1.1, 0.98), (0.01, -1.105, 0.99), (0.0, -1.01, 0.695), (0.0, -1.19, 0.695), (0.0, -1.01, 0.555), (0.0, -1.19, 0.555), (0.0, -1.19, 0.105), (0.0, -1.01, 0.105), (0.0, -1.01, 0.245), (0.0, -1.19, 0.245), (0.0, -0.69, 0.01), (0.01, -0.69, 0.0), (0.01, -0.7, 0.01), (0.0, -0.69, 0.79), (0.01, -0.7, 0.79), (0.01, -0.695, 0.81), (0.0, -0.685, 0.81), (0.01, -0.5, 0.01), (0.01, -0.51, 0.0), (0.0, -0.51, 0.01), (0.0, -0.515, 0.81), (0.01, -0.505, 0.81), (0.01, -0.5, 0.79), (0.0, -0.5101, 0.79), (0.09, -0.7, 0.01), (0.09, -0.69, 0.0), (0.1, -0.69, 0.01), (0.1, -0.685, 0.81), (0.09, -0.6955, 0.81), (0.09, -0.7, 0.79), (0.1, -0.69, 0.79), (0.1, -0.51, 0.01), (0.09, -0.51, 0.0), (0.09, -0.5, 0.01), (0.09, -0.505, 0.81), (0.1, -0.515, 0.81), (0.1, -0.51, 0.79), (0.09, -0.5, 0.79), (0.09, -0.605, 0.99), (0.1, -0.6, 0.98), (0.09, -0.595, 0.99), (0.01, -0.595, 0.99), (0.0, -0.6, 0.98), (0.01, -0.605, 0.99), (0.0, -0.51, 0.695), (0.0, -0.69, 0.695), (0.0, -0.51, 0.555), (0.0, -0.69, 0.555), (0.0, -0.69, 0.105), (0.0, -0.51, 0.105), (0.0, -0.51, 0.245), (0.0, -0.69, 0.245), (0.0, -0.19, 0.01), (0.01, -0.19, 0.0), (0.01, -0.2, 0.01), (0.0, -0.19, 0.79), (0.01, -0.2, 0.79), (0.01, -0.195, 0.81), (0.0, -0.185, 0.81), (0.01, 0.0, 0.01), (0.01, -0.009996, 0.0), (0.0, -0.009996, 0.01), (0.0, -0.015, 0.81), (0.01, -0.004996, 0.81), (0.01, 0.0, 0.79), (0.0, -0.01005, 0.79), (0.09, -0.2, 0.01), (0.09, -0.19, 0.0), (0.1, -0.19, 0.01), (0.1, -0.185, 0.81), (0.09, -0.1955, 0.81), (0.09, -0.2, 0.79), (0.1, -0.19, 0.79), (0.1, -0.009996, 0.01), (0.09, -0.009996, 0.0), (0.09, 0.0, 0.01), (0.09, -0.005, 0.81), (0.1, -0.015, 0.81), (0.1, -0.009996, 0.79), (0.09, 0.0, 0.79), (0.09, -0.105, 0.99), (0.1, -0.1, 0.98), (0.09, -0.095, 0.99), (0.01, -0.095, 0.99), (0.0, -0.1, 0.98), (0.01, -0.105, 0.99), (0.0, -0.009996, 0.695), (0.0, -0.19, 0.695), (0.0, -0.009996, 0.555), (0.0, -0.19, 0.555), (0.0, -0.19, 0.105), (0.0, -0.009996, 0.105), (0.0, -0.009996, 0.245), (0.0, -0.19, 0.245), (0.0, -2.51, 0.695), (0.0, -2.51, 0.555), (0.0, -2.51, 0.105), (0.0, -2.51, 0.245), (-0.005, -2.19, 0.1), (-0.005, -2.19, 0.25), (-0.005, -2.01, 0.1), (-0.005, -2.01, 0.25), (-0.005, -2.01, 0.7), (-0.005, -2.19, 0.7), (-0.005, -2.19, 0.55), (-0.005, -2.01, 0.55), (-0.005, -1.69, 0.1), (-0.005, -1.69, 0.25), (-0.005, -1.51, 0.1), (-0.005, -1.51, 0.25), (-0.005, -1.51, 0.7), (-0.005, -1.69, 0.7), (-0.005, -1.69, 0.55), (-0.005, -1.51, 0.55), (-0.005, -1.19, 0.1), (-0.005, -1.19, 0.25), (-0.005, -1.01, 0.1), (-0.005, -1.01, 0.25), (-0.005, -1.01, 0.7), (-0.005, -1.19, 0.7), (-0.005, -1.19, 0.55), (-0.005, -1.01, 0.55), (-0.005, -0.69, 0.1), (-0.005, -0.69, 0.25), (-0.005, -0.51, 0.1), (-0.005, -0.51, 0.25), (-0.005, -0.51, 0.7), (-0.005, -0.69, 0.7), (-0.005, -0.69, 0.55), (-0.005, -0.51, 0.55), (-0.005, -0.19, 0.1), (-0.005, -0.19, 0.25), (-0.005, -0.009996, 0.1), (-0.005, -0.009996, 0.25), (-0.005, -0.009996, 0.7), (-0.005, -0.19, 0.7), (-0.005, -0.19, 0.55), (-0.005, -0.009996, 0.55), (-0.005, -2.51, 0.1), (-0.005, -2.51, 0.25), (-0.005, -2.51, 0.7), (-0.005, -2.51, 0.55), (-0.045, -2.19, 0.1), (-0.045, -2.19, 0.25), (-0.045, -2.01, 0.1), (-0.045, -2.01, 0.25), (-0.045, -2.01, 0.7), (-0.045, -2.19, 0.7), (-0.045, -2.19, 0.55), (-0.045, -2.01, 0.55), (-0.045, -1.69, 0.1), (-0.045, -1.69, 0.25), (-0.045, -1.51, 0.1), (-0.045, -1.51, 0.25), (-0.045, -1.51, 0.7), (-0.045, -1.69, 0.7), (-0.045, -1.69, 0.55), (-0.045, -1.51, 0.55), (-0.045, -1.19, 0.1), (-0.045, -1.19, 0.25), (-0.045, -1.01, 0.1), (-0.045, -1.01, 0.25), (-0.045, -1.01, 0.7), (-0.045, -1.19, 0.7), (-0.045, -1.19, 0.55), (-0.045, -1.01, 0.55), (-0.045, -0.69, 0.1), (-0.045, -0.69, 0.25), (-0.045, -0.51, 0.1), (-0.045, -0.51, 0.25), (-0.045, -0.51, 0.7), (-0.045, -0.69, 0.7), (-0.045, -0.69, 0.55), (-0.045, -0.51, 0.55), (-0.045, -0.19, 0.1), (-0.045, -0.19, 0.25), (-0.045, -0.009996, 0.1), (-0.045, -0.009996, 0.25), (-0.045, -0.009996, 0.7), (-0.045, -0.19, 0.7), (-0.045, -0.19, 0.55), (-0.045, -0.009996, 0.55), (-0.045, -2.51, 0.1), (-0.045, -2.51, 0.25), (-0.045, -2.51, 0.7), (-0.045, -2.51, 0.55), (-0.05, -2.19, 0.105), (-0.05, -2.19, 0.245), (-0.05, -2.01, 0.105), (-0.05, -2.01, 0.245), (-0.05, -2.01, 0.695), (-0.05, -2.19, 0.695), (-0.05, -2.19, 0.555), (-0.05, -2.01, 0.555), (-0.05, -1.69, 0.105), (-0.05, -1.69, 0.245), (-0.05, -1.51, 0.105), (-0.05, -1.51, 0.245), (-0.05, -1.51, 0.695), (-0.05, -1.69, 0.695), (-0.05, -1.69, 0.555), (-0.05, -1.51, 0.555), (-0.05, -1.19, 0.105), (-0.05, -1.19, 0.245), (-0.05, -1.01, 0.105), (-0.05, -1.01, 0.245), (-0.05, -1.01, 0.695), (-0.05, -1.19, 0.695), (-0.05, -1.19, 0.555), (-0.05, -1.01, 0.555), (-0.05, -0.69, 0.105), (-0.05, -0.69, 0.245), (-0.05, -0.51, 0.105), (-0.05, -0.51, 0.245), (-0.05, -0.51, 0.695), (-0.05, -0.69, 0.695), (-0.05, -0.69, 0.555), (-0.05, -0.51, 0.555), (-0.05, -0.19, 0.105), (-0.05, -0.19, 0.245), (-0.05, -0.015, 0.105), (-0.05, -0.015, 0.245), (-0.05, -0.015, 0.695), (-0.05, -0.19, 0.695), (-0.05, -0.19, 0.555), (-0.05, -0.015, 0.555), (-0.05, -2.505, 0.105), (-0.05, -2.505, 0.245), (-0.05, -2.505, 0.695), (-0.05, -2.505, 0.555)], [], [(1, 8, 22, 15), (18, 28, 33, 5), (30, 24, 11, 31), (25, 29, 17), (0, 38, 39, 9), (19, 4, 2, 14), (21, 26, 20, 16), (6, 32, 10), (41, 37, 36, 40), (35, 3, 13, 34), (12, 27, 23, 7), (0, 1, 2), (3, 4, 5, 6), (7, 8, 9), (10, 11, 12, 13), (14, 15, 16), (21, 22, 23), (24, 25, 26, 27), (28, 29, 30), (31, 32, 33), (31, 11, 10, 32), (8, 1, 0, 9), (11, 24, 27, 12), (26, 21, 23, 27), (22, 8, 7, 23), (17, 18, 19, 20), (28, 18, 17, 29), (15, 22, 21, 16), (18, 5, 4, 19), (1, 15, 14, 2), (24, 30, 29, 25), (5, 33, 32, 6), (30, 31, 33, 28), (20, 26, 25, 17), (13, 3, 6, 10), (2, 4, 3, 35, 37, 41, 38, 0), (39, 40, 36, 34, 13, 12, 7, 9), (43, 50, 64, 57), (60, 70, 75, 47), (72, 66, 53, 73), (67, 71, 59), (42, 80, 81, 51), (61, 46, 44, 56), (63, 68, 62, 58), (48, 74, 52), (83, 79, 78, 82), (77, 45, 55, 76), (54, 69, 65, 49), (42, 43, 44), (45, 46, 47, 48), (49, 50, 51), (52, 53, 54, 55), (56, 57, 58), (59, 60, 61, 62), (63, 64, 65), (66, 67, 68, 69), (70, 71, 72), (73, 74, 75), (73, 53, 52, 74), (50, 43, 42, 51), (53, 66, 69, 54), (68, 63, 65, 69), (64, 50, 49, 65), (70, 60, 59, 71), (61, 56, 58, 62), (57, 64, 63, 58), (60, 47, 46, 61), (43, 57, 56, 44), (66, 72, 71, 67), (47, 75, 74, 48), (72, 73, 75, 70), (62, 68, 67, 59), (55, 45, 48, 52), (44, 46, 45, 77, 79, 83, 80, 42), (81, 82, 78, 76, 55, 54, 49, 51), (85, 92, 106, 99), (102, 112, 117, 89), (114, 108, 95, 115), (109, 113, 101), (84, 122, 123, 93), (103, 88, 86, 98), (105, 110, 104, 100), (90, 116, 94), (125, 121, 120, 124), (119, 87, 97, 118), (96, 111, 107, 91), (84, 85, 86), (87, 88, 89, 90), (91, 92, 93), (94, 95, 96, 97), (98, 99, 100), (101, 102, 103, 104), (105, 106, 107), (108, 109, 110, 111), (112, 113, 114), (115, 116, 117), (115, 95, 94, 116), (92, 85, 84, 93), (95, 108, 111, 96), (110, 105, 107, 111), (106, 92, 91, 107), (112, 102, 101, 113), (103, 98, 100, 104), (99, 106, 105, 100), (102, 89, 88, 103), (85, 99, 98, 86), (108, 114, 113, 109), (89, 117, 116, 90), (114, 115, 117, 112), (104, 110, 109, 101), (97, 87, 90, 94), (86, 88, 87, 119, 121, 125, 122, 84), (123, 124, 120, 118, 97, 96, 91, 93), (127, 134, 148, 141), (144, 154, 159, 131), (156, 150, 137, 157), (151, 155, 143), (126, 164, 165, 135), (145, 130, 128, 140), (147, 152, 146, 142), (132, 158, 136), (167, 163, 162, 166), (161, 129, 139, 160), (138, 153, 149, 133), (126, 127, 128), (129, 130, 131, 132), (133, 134, 135), (136, 137, 138, 139), (140, 141, 142), (143, 144, 145, 146), (147, 148, 149), (150, 151, 152, 153), (154, 155, 156), (157, 158, 159), (157, 137, 136, 158), (134, 127, 126, 135), (137, 150, 153, 138), (152, 147, 149, 153), (148, 134, 133, 149), (154, 144, 143, 155), (145, 140, 142, 146), (141, 148, 147, 142), (144, 131, 130, 145), (127, 141, 140, 128), (150, 156, 155, 151), (131, 159, 158, 132), (156, 157, 159, 154), (146, 152, 151, 143), (139, 129, 132, 136), (128, 130, 129, 161, 163, 167, 164, 126), (165, 166, 162, 160, 139, 138, 133, 135), (169, 176, 190, 183), (186, 196, 201, 173), (198, 192, 179, 199), (193, 197, 185), (168, 206, 207, 177), (187, 172, 170, 182), (189, 194, 188, 184), (174, 200, 178), (209, 205, 204, 208), (203, 171, 181, 202), (180, 195, 191, 175), (168, 169, 170), (171, 172, 173, 174), (175, 176, 177), (178, 179, 180, 181), (182, 183, 184), (185, 186, 187, 188), (189, 190, 191), (192, 193, 194, 195), (196, 197, 198), (199, 200, 201), (199, 179, 178, 200), (176, 169, 168, 177), (179, 192, 195, 180), (194, 189, 191, 195), (190, 176, 175, 191), (196, 186, 185, 197), (187, 182, 184, 188), (183, 190, 189, 184), (186, 173, 172, 187), (169, 183, 182, 170), (192, 198, 197, 193), (173, 201, 200, 174), (198, 199, 201, 196), (188, 194, 193, 185), (181, 171, 174, 178), (170, 172, 171, 203, 205, 209, 206, 168), (207, 208, 204, 202, 181, 180, 175, 177), (204, 205, 252, 253), (125, 124, 233, 231), (123, 232, 238, 164), (167, 166, 241, 239), (209, 208, 249, 247), (34, 218, 219, 35), (161, 243, 234, 118), (76, 226, 227, 77), (118, 234, 235, 119), (39, 38, 214, 216), (120, 237, 244, 163), (160, 242, 243, 161), (81, 80, 222, 224), (41, 215, 255, 213), (203, 202, 250, 251), (123, 122, 230, 232), (125, 231, 225, 82), (165, 164, 238, 240), (212, 254, 214, 38), (207, 206, 246, 248), (256, 300, 301, 257), (218, 262, 263, 219), (223, 267, 261, 217), (255, 299, 298, 254), (244, 288, 289, 245), (216, 214, 258, 260), (216, 260, 266, 222), (247, 291, 285, 241), (239, 241, 285, 283), (227, 271, 262, 218), (240, 284, 290, 246), (242, 286, 287, 243), (221, 265, 272, 228), (228, 272, 273, 229), (251, 295, 286, 242), (240, 238, 282, 284), (250, 253, 297, 294), (223, 225, 269, 267), (245, 289, 296, 252), (226, 270, 271, 227), (83, 82, 225, 223), (163, 244, 245, 162), (167, 239, 233, 124), (41, 40, 217, 215), (121, 236, 237, 120), (79, 228, 229, 78), (162, 245, 252, 205), (37, 220, 221, 36), (202, 204, 253, 250), (203, 251, 242, 160), (36, 221, 228, 79), (165, 240, 246, 206), (77, 227, 218, 34), (208, 207, 248, 249), (209, 247, 241, 166), (39, 216, 222, 80), (213, 255, 254, 212), (83, 223, 217, 40), (210, 256, 257, 211), (78, 229, 236, 121), (211, 257, 220, 37), (119, 235, 226, 76), (35, 219, 256, 210), (81, 224, 230, 122), (162, 205, 203, 160), (166, 165, 206, 209), (120, 163, 161, 118), (124, 123, 164, 167), (82, 81, 122, 125), (78, 121, 119, 76), (36, 79, 77, 34), (40, 39, 80, 83), (41, 213, 212, 38), (37, 35, 210, 211), (275, 277, 321, 319), (258, 298, 342, 302), (293, 292, 336, 337), (274, 268, 312, 318), (279, 278, 322, 323), (300, 263, 307, 344), (265, 264, 308, 309), (270, 279, 323, 314), (276, 274, 318, 320), (264, 301, 345, 308), (259, 261, 305, 303), (280, 273, 317, 324), (301, 300, 344, 345), (263, 262, 306, 307), (261, 267, 311, 305), (298, 299, 343, 342), (289, 288, 332, 333), (260, 258, 302, 304), (266, 260, 304, 310), (285, 291, 335, 329), (229, 273, 280, 236), (215, 217, 261, 259), (257, 301, 264, 220), (232, 230, 274, 276), (235, 279, 270, 226), (220, 264, 265, 221), (219, 263, 300, 256), (234, 278, 279, 235), (224, 268, 274, 230), (249, 248, 292, 293), (254, 298, 258, 214), (231, 233, 277, 275), (231, 275, 269, 225), (248, 246, 290, 292), (215, 259, 299, 255), (236, 280, 281, 237), (237, 281, 288, 244), (251, 250, 294, 295), (243, 287, 278, 234), (247, 249, 293, 291), (232, 276, 282, 238), (224, 222, 266, 268), (253, 252, 296, 297), (239, 283, 277, 233), (309, 306, 315, 316), (304, 305, 311, 310), (317, 314, 323, 324), (312, 313, 319, 318), (325, 322, 331, 332), (320, 321, 327, 326), (333, 330, 339, 340), (328, 329, 335, 334), (308, 345, 344, 307), (302, 342, 343, 303), (338, 341, 340, 339), (336, 334, 335, 337), (328, 326, 327, 329), (333, 332, 331, 330), (325, 324, 323, 322), (320, 318, 319, 321), (312, 310, 311, 313), (317, 316, 315, 314), (304, 302, 303, 305), (309, 308, 307, 306), (269, 275, 319, 313), (292, 290, 334, 336), (299, 259, 303, 343), (281, 280, 324, 325), (288, 281, 325, 332), (295, 294, 338, 339), (278, 287, 331, 322), (291, 293, 337, 335), (282, 276, 320, 326), (268, 266, 310, 312), (297, 296, 340, 341), (277, 283, 327, 321), (271, 270, 314, 315), (296, 289, 333, 340), (267, 269, 313, 311), (294, 297, 341, 338), (284, 282, 326, 328), (286, 295, 339, 330), (273, 272, 316, 317), (272, 265, 309, 316), (287, 286, 330, 331), (290, 284, 328, 334), (262, 271, 315, 306), (283, 285, 329, 327), (19, 14, 16, 20)])
_uv = me_woodenfance.uv_layers.new(name='UVMap')
_uv.uv.foreach_set('vector', [0.505, 0.405, 0.505, 0.495, 0.545, 0.495, 0.545, 0.405, 0.545, 0.905, 0.545, 0.995, 0.505, 0.995, 0.505, 0.905, 0.545, 0.995, 0.545, 0.905, 0.505, 0.905, 0.505, 0.995, 0.4925, 0.905, 0.45, 0.99, 0.4075, 0.905, 0.405, 0.505, 0.405, 0.5525, 0.495, 0.5525, 0.495, 0.505, 0.545, 0.895, 0.505, 0.895, 0.505, 0.505, 0.545, 0.505, 0.495, 0.505, 0.495, 0.895, 0.405, 0.895, 0.405, 0.505, 0.4075, 0.905, 0.45, 0.99, 0.4925, 0.905, 0.405, 0.6225, 0.405, 0.7775, 0.495, 0.7775, 0.495, 0.6225, 0.405, 0.8475, 0.405, 0.895, 0.495, 0.895, 0.495, 0.8475, 0.505, 0.895, 0.545, 0.895, 0.545, 0.505, 0.505, 0.505, 0.5, 0.405, 0.505, 0.405, 0.505, 0.4, 0.5, 0.895, 0.505, 0.895, 0.505, 0.905, 0.5, 0.905, 0.505, 0.5, 0.505, 0.495, 0.5, 0.495, 0.4925, 0.905, 0.4975, 0.905, 0.5, 0.895, 0.495, 0.895, 0.545, 0.505, 0.545, 0.5, 0.55, 0.505, 0.495, 0.505, 0.495, 0.5, 0.5, 0.505, 0.545, 0.905, 0.55, 0.905, 0.55, 0.895, 0.545, 0.895, 0.545, 0.4475, 0.55, 0.45, 0.545, 0.4525, 0.505, 0.4525, 0.5, 0.45, 0.505, 0.4475, 0.4525, 0.995, 0.4975, 0.905, 0.4925, 0.905, 0.45, 0.99, 0.505, 0.495, 0.505, 0.405, 0.5, 0.405, 0.5, 0.495, 0.505, 0.905, 0.545, 0.905, 0.545, 0.895, 0.505, 0.895, 0.495, 0.895, 0.495, 0.505, 0.5, 0.505, 0.5, 0.895, 0.545, 0.495, 0.505, 0.495, 0.505, 0.5, 0.545, 0.5, 0.4075, 0.905, 0.4023, 0.905, 0.4, 0.895, 0.405, 0.895, 0.4475, 0.995, 0.4023, 0.905, 0.4075, 0.905, 0.45, 0.99, 0.405, 0.5, 0.495, 0.5, 0.495, 0.505, 0.405, 0.505, 0.545, 0.905, 0.505, 0.905, 0.505, 0.895, 0.545, 0.895, 0.505, 0.5, 0.545, 0.5, 0.545, 0.505, 0.505, 0.505, 0.545, 0.905, 0.545, 0.995, 0.55, 0.99, 0.55, 0.905, 0.4025, 0.905, 0.4475, 0.995, 0.45, 0.99, 0.4075, 0.905, 0.545, 0.4525, 0.505, 0.4525, 0.505, 0.4475, 0.545, 0.4475, 0.405, 0.895, 0.495, 0.895, 0.4925, 0.905, 0.4075, 0.905, 0.495, 0.895, 0.405, 0.895, 0.4075, 0.905, 0.4925, 0.905, 0.505, 0.505, 0.505, 0.895, 0.5, 0.895, 0.5, 0.8475, 0.5, 0.7775, 0.5, 0.6225, 0.5, 0.5525, 0.5, 0.505, 0.495, 0.5525, 0.495, 0.6225, 0.495, 0.7775, 0.495, 0.8475, 0.495, 0.895, 0.5, 0.895, 0.5, 0.505, 0.495, 0.505, 0.505, 0.655, 0.505, 0.745, 0.545, 0.745, 0.545, 0.655, 0.545, 0.905, 0.545, 0.995, 0.505, 0.995, 0.505, 0.905, 0.545, 0.995, 0.545, 0.905, 0.505, 0.905, 0.505, 0.995, 0.7425, 0.905, 0.7, 0.99, 0.6575, 0.905, 0.655, 0.505, 0.655, 0.5525, 0.745, 0.5525, 0.745, 0.505, 0.545, 0.895, 0.505, 0.895, 0.505, 0.505, 0.545, 0.505, 0.745, 0.505, 0.745, 0.895, 0.655, 0.895, 0.655, 0.505, 0.6575, 0.905, 0.7, 0.99, 0.7425, 0.905, 0.655, 0.6225, 0.655, 0.7775, 0.745, 0.7775, 0.745, 0.6225, 0.655, 0.8475, 0.655, 0.895, 0.745, 0.895, 0.745, 0.8475, 0.505, 0.895, 0.545, 0.895, 0.545, 0.505, 0.505, 0.505, 0.5, 0.655, 0.505, 0.655, 0.505, 0.65, 0.655, 0.895, 0.65, 0.895, 0.6525, 0.905, 0.6575, 0.905, 0.505, 0.75, 0.505, 0.745, 0.5, 0.745, 0.7425, 0.905, 0.7475, 0.905, 0.75, 0.895, 0.745, 0.895, 0.65, 0.505, 0.655, 0.5, 0.655, 0.505, 0.6575, 0.905, 0.6523, 0.905, 0.65, 0.895, 0.655, 0.895, 0.745, 0.505, 0.745, 0.5, 0.75, 0.505, 0.545, 0.905, 0.55, 0.905, 0.55, 0.895, 0.545, 0.895, 0.545, 0.6975, 0.55, 0.7, 0.545, 0.7025, 0.505, 0.7025, 0.5, 0.7, 0.505, 0.6975, 0.505, 0.995, 0.505, 0.905, 0.5, 0.905, 0.5, 0.99, 0.505, 0.745, 0.505, 0.655, 0.5, 0.655, 0.5, 0.745, 0.505, 0.905, 0.545, 0.905, 0.545, 0.895, 0.505, 0.895, 0.745, 0.895, 0.745, 0.505, 0.75, 0.505, 0.75, 0.895, 0.545, 0.745, 0.505, 0.745, 0.505, 0.75, 0.545, 0.75, 0.6975, 0.995, 0.6523, 0.905, 0.6575, 0.905, 0.7, 0.99, 0.65, 0.895, 0.65, 0.505, 0.655, 0.505, 0.655, 0.895, 0.655, 0.5, 0.745, 0.5, 0.745, 0.505, 0.655, 0.505, 0.545, 0.905, 0.505, 0.905, 0.505, 0.895, 0.545, 0.895, 0.505, 0.655, 0.545, 0.655, 0.545, 0.65, 0.505, 0.65, 0.545, 0.905, 0.545, 0.995, 0.55, 0.99, 0.55, 0.905, 0.505, 0.905, 0.505, 0.995, 0.5, 0.99, 0.5, 0.905, 0.545, 0.7025, 0.505, 0.7025, 0.505, 0.6975, 0.545, 0.6975, 0.655, 0.895, 0.745, 0.895, 0.7425, 0.905, 0.6575, 0.905, 0.745, 0.895, 0.655, 0.895, 0.6575, 0.905, 0.7425, 0.905, 0.65, 0.505, 0.65, 0.895, 0.655, 0.895, 0.655, 0.8475, 0.655, 0.7775, 0.655, 0.6225, 0.655, 0.5525, 0.655, 0.505, 0.745, 0.5525, 0.745, 0.6225, 0.745, 0.7775, 0.745, 0.8475, 0.745, 0.895, 0.75, 0.895, 0.75, 0.505, 0.745, 0.505, 0.505, 0.905, 0.505, 0.995, 0.545, 0.995, 0.545, 0.905, 0.545, 0.905, 0.545, 0.995, 0.505, 0.995, 0.505, 0.905, 0.545, 0.995, 0.545, 0.905, 0.505, 0.905, 0.505, 0.995, 0.9925, 0.905, 0.95, 0.99, 0.9075, 0.905, 0.905, 0.505, 0.905, 0.5525, 0.995, 0.5525, 0.995, 0.505, 0.545, 0.895, 0.505, 0.895, 0.505, 0.505, 0.545, 0.505, 0.995, 0.505, 0.995, 0.895, 0.905, 0.895, 0.905, 0.505, 0.9075, 0.905, 0.95, 0.99, 0.9925, 0.905, 0.905, 0.6225, 0.905, 0.7775, 0.995, 0.7775, 0.995, 0.6225, 0.905, 0.8475, 0.905, 0.895, 0.995, 0.895, 0.995, 0.8475, 0.505, 0.895, 0.545, 0.895, 0.545, 0.505, 0.505, 0.505, 0.5, 0.905, 0.505, 0.905, 0.505, 0.9, 0.905, 0.895, 0.9, 0.895, 0.9025, 0.905, 0.9075, 0.905, 0.505, 2.146e-06, 0.505, -0.004998, 0.5, -0.004998, 0.9925, 0.905, 0.9975, 0.905, 1.0, 0.895, 0.995, 0.895, 0.545, 0.9, 0.545, 0.905, 0.55, 0.905, 0.9075, 0.905, 0.9023, 0.905, 0.9, 0.895, 0.905, 0.895, 0.995, 0.505, 0.995, 0.5, 1.0, 0.505, 0.545, 0.905, 0.55, 0.905, 0.55, 0.895, 0.545, 0.895, 0.545, 0.9475, 0.55, 0.95, 0.545, 0.9525, 0.505, 0.9525, 0.5, 0.95, 0.505, 0.9475, 0.505, 0.995, 0.505, 0.905, 0.5, 0.905, 0.5, 0.99, 0.505, 0.995, 0.505, 0.905, 0.5, 0.905, 0.5, 0.995, 0.505, 0.905, 0.545, 0.905, 0.545, 0.895, 0.505, 0.895, 0.55, 0.895, 0.55, 0.505, 0.545, 0.505, 0.545, 0.895, 0.545, 0.5, 0.505, 0.5, 0.505, 0.505, 0.545, 0.505, 0.9475, 0.995, 0.9023, 0.905, 0.9075, 0.905, 0.95, 0.99, 0.9, 0.895, 0.9, 0.505, 0.905, 0.505, 0.905, 0.895, 0.905, 0.5, 0.995, 0.5, 0.995, 0.505, 0.905, 0.505, 0.545, 0.905, 0.505, 0.905, 0.505, 0.895, 0.545, 0.895, 0.505, 0.905, 0.545, 0.905, 0.545, 0.9, 0.505, 0.9, 0.545, 0.905, 0.545, 0.995, 0.55, 0.99, 0.55, 0.905, 0.9025, 0.905, 0.9475, 0.995, 0.95, 0.99, 0.9075, 0.905, 0.545, 0.9525, 0.505, 0.9525, 0.505, 0.9475, 0.545, 0.9475, 0.905, 0.895, 0.995, 0.895, 0.9925, 0.905, 0.9075, 0.905, 0.995, 0.895, 0.905, 0.895, 0.9075, 0.905, 0.9925, 0.905, 0.9, 0.505, 0.9, 0.895, 0.905, 0.895, 0.905, 0.8475, 0.905, 0.7775, 0.905, 0.6225, 0.905, 0.5525, 0.905, 0.505, 0.995, 0.5525, 0.995, 0.6225, 0.995, 0.7775, 0.995, 0.8475, 0.995, 0.895, 1.0, 0.895, 1.0, 0.505, 0.995, 0.505, 0.505, 0.155, 0.505, 0.245, 0.545, 0.245, 0.545, 0.155, 0.545, 0.905, 0.545, 0.995, 0.505, 0.995, 0.505, 0.905, 0.545, 0.995, 0.545, 0.905, 0.505, 0.905, 0.505, 0.995, 0.2425, 0.905, 0.2, 0.99, 0.1575, 0.905, 0.155, 0.505, 0.155, 0.5525, 0.245, 0.5525, 0.245, 0.505, 0.545, 0.895, 0.505, 0.895, 0.505, 0.505, 0.545, 0.505, 0.245, 0.505, 0.245, 0.895, 0.155, 0.895, 0.155, 0.505, 0.1575, 0.905, 0.2, 0.99, 0.2425, 0.905, 0.155, 0.6225, 0.155, 0.7775, 0.245, 0.7775, 0.245, 0.6225, 0.155, 0.8475, 0.155, 0.895, 0.245, 0.895, 0.245, 0.8475, 0.505, 0.895, 0.545, 0.895, 0.545, 0.505, 0.505, 0.505, 0.5, 0.155, 0.505, 0.155, 0.505, 0.15, 0.155, 0.895, 0.15, 0.895, 0.1525, 0.905, 0.1575, 0.905, 0.505, 0.25, 0.505, 0.245, 0.5, 0.245, 0.2425, 0.905, 0.2475, 0.905, 0.25, 0.895, 0.245, 0.895, 0.545, 0.15, 0.545, 0.155, 0.55, 0.155, 0.1575, 0.905, 0.1523, 0.905, 0.15, 0.895, 0.155, 0.895, 0.245, 0.505, 0.245, 0.5, 0.25, 0.505, 0.545, 0.905, 0.55, 0.905, 0.55, 0.895, 0.545, 0.895, 0.545, 0.1975, 0.55, 0.2, 0.545, 0.2025, 0.505, 0.2025, 0.5, 0.2, 0.505, 0.1975, 0.505, 0.995, 0.505, 0.905, 0.5, 0.905, 0.5, 0.99, 0.505, 0.245, 0.505, 0.155, 0.5, 0.155, 0.5, 0.245, 0.505, 0.905, 0.545, 0.905, 0.545, 0.895, 0.505, 0.895, 0.55, 0.895, 0.55, 0.505, 0.545, 0.505, 0.545, 0.895, 0.545, 0.5, 0.505, 0.5, 0.505, 0.505, 0.545, 0.505, 0.1975, 0.995, 0.1523, 0.905, 0.1575, 0.905, 0.2, 0.99, 0.15, 0.895, 0.15, 0.505, 0.155, 0.505, 0.155, 0.895, 0.155, 0.5, 0.245, 0.5, 0.245, 0.505, 0.155, 0.505, 0.545, 0.905, 0.505, 0.905, 0.505, 0.895, 0.545, 0.895, 0.505, 0.155, 0.545, 0.155, 0.545, 0.15, 0.505, 0.15, 0.545, 0.905, 0.545, 0.995, 0.55, 0.99, 0.55, 0.905, 0.1525, 0.905, 0.1975, 0.995, 0.2, 0.99, 0.1575, 0.905, 0.545, 0.2025, 0.505, 0.2025, 0.505, 0.1975, 0.545, 0.1975, 0.155, 0.895, 0.245, 0.895, 0.2425, 0.905, 0.1575, 0.905, 0.245, 0.895, 0.155, 0.895, 0.1575, 0.905, 0.2425, 0.905, 0.15, 0.505, 0.15, 0.895, 0.155, 0.895, 0.155, 0.8475, 0.155, 0.7775, 0.155, 0.6225, 0.155, 0.5525, 0.155, 0.505, 0.245, 0.5525, 0.245, 0.6225, 0.245, 0.7775, 0.245, 0.8475, 0.245, 0.895, 0.25, 0.895, 0.25, 0.505, 0.245, 0.505, 0.505, 0.405, 0.505, 0.495, 0.545, 0.495, 0.545, 0.405, 0.545, 0.905, 0.545, 0.995, 0.505, 0.995, 0.505, 0.905, 0.545, 0.995, 0.545, 0.905, 0.505, 0.905, 0.505, 0.995, 0.4925, 0.905, 0.45, 0.99, 0.4075, 0.905, 0.405, 0.505, 0.405, 0.5525, 0.495, 0.5525, 0.495, 0.505, 0.545, 0.895, 0.505, 0.895, 0.505, 0.505, 0.545, 0.505, 0.495, 0.505, 0.495, 0.895, 0.405, 0.895, 0.405, 0.505, 0.4075, 0.905, 0.45, 0.99, 0.4925, 0.905, 0.405, 0.6225, 0.405, 0.7775, 0.495, 0.7775, 0.495, 0.6225, 0.405, 0.8475, 0.405, 0.895, 0.495, 0.895, 0.495, 0.8475, 0.505, 0.895, 0.545, 0.895, 0.545, 0.505, 0.505, 0.505, 0.5, 0.405, 0.505, 0.405, 0.505, 0.4, 0.5, 0.895, 0.505, 0.895, 0.505, 0.905, 0.5, 0.905, 0.505, 0.505, 0.505, 0.5, 0.5, 0.505, 0.4925, 0.905, 0.4975, 0.905, 0.5, 0.895, 0.495, 0.895, 0.545, 0.505, 0.545, 0.5, 0.55, 0.505, 0.4075, 0.905, 0.4023, 0.905, 0.4, 0.895, 0.405, 0.895, 0.55, 0.505, 0.545, 0.5, 0.545, 0.505, 0.545, 0.905, 0.55, 0.905, 0.55, 0.895, 0.545, 0.895, 0.545, 0.4475, 0.55, 0.45, 0.545, 0.4525, 0.505, 0.4525, 0.5, 0.45, 0.505, 0.4475, 0.4525, 0.995, 0.4975, 0.905, 0.4925, 0.905, 0.45, 0.99, 0.505, 0.495, 0.505, 0.405, 0.5, 0.405, 0.5, 0.495, 0.505, 0.905, 0.545, 0.905, 0.545, 0.895, 0.505, 0.895, 0.55, 0.895, 0.55, 0.505, 0.545, 0.505, 0.545, 0.895, 0.545, 0.5, 0.505, 0.5, 0.505, 0.505, 0.545, 0.505, 0.4475, 0.995, 0.4023, 0.905, 0.4075, 0.905, 0.45, 0.99, 0.545, 0.895, 0.545, 0.505, 0.55, 0.505, 0.55, 0.895, 0.405, 0.5, 0.495, 0.5, 0.495, 0.505, 0.405, 0.505, 0.545, 0.905, 0.505, 0.905, 0.505, 0.895, 0.545, 0.895, 0.505, 0.5, 0.545, 0.5, 0.545, 0.505, 0.505, 0.505, 0.545, 0.905, 0.545, 0.995, 0.55, 0.99, 0.55, 0.905, 0.505, 0.905, 0.505, 0.995, 0.5, 0.99, 0.5, 0.905, 0.545, 0.4525, 0.505, 0.4525, 0.505, 0.4475, 0.545, 0.4475, 0.405, 0.895, 0.495, 0.895, 0.4925, 0.905, 0.4075, 0.905, 0.495, 0.895, 0.405, 0.895, 0.4075, 0.905, 0.4925, 0.905, 0.505, 0.505, 0.505, 0.895, 0.5, 0.895, 0.5, 0.8475, 0.5, 0.7775, 0.5, 0.6225, 0.5, 0.5525, 0.5, 0.505, 0.5, 0.5525, 0.5, 0.6225, 0.5, 0.7775, 0.5, 0.8475, 0.5, 0.895, 0.505, 0.895, 0.505, 0.505, 0.5, 0.505, 0.5, 0.495, 0.5, 0.405, 0.4975, 0.405, 0.4975, 0.495, 0.5, 0.905, 0.5, 0.995, 0.4975, 0.995, 0.4975, 0.905, 0.5, 0.995, 0.4975, 0.995, 0.4975, 1.155, 0.5, 1.155, 0.5, 0.155, 0.5, 0.245, 0.4975, 0.245, 0.4975, 0.155, 0.5, 0.405, 0.5, 0.495, 0.4975, 0.495, 0.4975, 0.405, 0.5, 0.495, 0.4975, 0.495, 0.4975, 0.405, 0.5, 0.405, 0.5, 0.155, 0.4975, 0.155, 0.4975, -0.004998, 0.5, -0.004998, 0.5, 0.745, 0.4975, 0.745, 0.4975, 0.655, 0.5, 0.655, 0.5, 0.995, 0.4975, 0.995, 0.4975, 0.905, 0.5, 0.905, 0.5, 0.495, 0.5, 0.405, 0.4975, 0.405, 0.4975, 0.495, 0.5, 0.995, 0.4975, 0.995, 0.4975, 1.155, 0.5, 1.155, 0.5, 0.245, 0.4975, 0.245, 0.4975, 0.155, 0.5, 0.155, 0.5, 0.745, 0.5, 0.655, 0.4975, 0.655, 0.4975, 0.745, 0.5, 0.405, 0.4975, 0.405, 0.4975, 0.245, 0.5, 0.245, 0.5, 0.405, 0.5, 0.495, 0.4975, 0.495, 0.4975, 0.405, 0.5, 0.995, 0.5, 0.905, 0.4975, 0.905, 0.4975, 0.995, 0.5, 0.905, 0.4975, 0.905, 0.4975, 0.745, 0.5, 0.745, 0.5, 0.245, 0.5, 0.155, 0.4975, 0.155, 0.4975, 0.245, 0.5, 0.245, 0.4975, 0.245, 0.4975, 0.405, 0.5, 0.405, 0.5, 0.495, 0.5, 0.405, 0.4975, 0.405, 0.4975, 0.495, 0.4975, 0.85, 0.4775, 0.85, 0.4775, 0.775, 0.4975, 0.775, 0.4975, 0.495, 0.4775, 0.495, 0.4775, 0.405, 0.4975, 0.405, 0.4975, 0.655, 0.4775, 0.655, 0.4775, 0.495, 0.4975, 0.495, 0.4975, 0.625, 0.4775, 0.625, 0.4775, 0.55, 0.4975, 0.55, 0.4975, 0.155, 0.4775, 0.155, 0.4775, 0.245, 0.4975, 0.245, 0.4975, 0.495, 0.4975, 0.405, 0.4775, 0.405, 0.4775, 0.495, 0.4975, 0.495, 0.4775, 0.495, 0.4775, 0.655, 0.4975, 0.655, 0.4975, 0.405, 0.4775, 0.405, 0.4775, 0.245, 0.4975, 0.245, 0.4975, 0.155, 0.4975, 0.245, 0.4775, 0.245, 0.4775, 0.155, 0.4975, 0.655, 0.4775, 0.655, 0.4775, 0.495, 0.4975, 0.495, 0.4975, 0.245, 0.4775, 0.245, 0.4775, 0.405, 0.4975, 0.405, 0.4975, 0.245, 0.4775, 0.245, 0.4775, 0.155, 0.4975, 0.155, 0.4975, 0.495, 0.4775, 0.495, 0.4775, 0.655, 0.4975, 0.655, 0.4975, 0.655, 0.4775, 0.655, 0.4775, 0.745, 0.4975, 0.745, 0.4975, 0.405, 0.4775, 0.405, 0.4775, 0.245, 0.4975, 0.245, 0.4975, 0.245, 0.4975, 0.155, 0.4775, 0.155, 0.4775, 0.245, 0.4975, 0.85, 0.4975, 0.775, 0.4775, 0.775, 0.4775, 0.85, 0.4975, 0.655, 0.4975, 0.745, 0.4775, 0.745, 0.4775, 0.655, 0.4975, 0.245, 0.4775, 0.245, 0.4775, 0.405, 0.4975, 0.405, 0.4975, 0.745, 0.4775, 0.745, 0.4775, 0.655, 0.4975, 0.655, 0.5, 0.655, 0.5, 0.745, 0.4975, 0.745, 0.4975, 0.655, 0.5, 0.155, 0.4975, 0.155, 0.4975, 0.245, 0.5, 0.245, 0.5, 0.155, 0.4975, 0.155, 0.4975, -0.004998, 0.5, -0.004998, 0.5, 0.405, 0.5, 0.495, 0.4975, 0.495, 0.4975, 0.405, 0.5, 0.905, 0.4975, 0.905, 0.4975, 0.995, 0.5, 0.995, 0.5, 0.655, 0.4975, 0.655, 0.4975, 0.745, 0.5, 0.745, 0.5, 0.245, 0.4975, 0.245, 0.4975, 0.405, 0.5, 0.405, 0.5, 0.405, 0.4975, 0.405, 0.4975, 0.495, 0.5, 0.495, 0.5, 0.8475, 0.5, 0.7775, 0.4975, 0.775, 0.4975, 0.85, 0.5, 0.405, 0.4975, 0.405, 0.4975, 0.245, 0.5, 0.245, 0.5, 0.495, 0.4975, 0.495, 0.4975, 0.655, 0.5, 0.655, 0.5, 0.245, 0.4975, 0.245, 0.4975, 0.405, 0.5, 0.405, 0.5, 0.655, 0.4975, 0.655, 0.4975, 0.495, 0.5, 0.495, 0.5, 0.6225, 0.5, 0.5525, 0.4975, 0.55, 0.4975, 0.625, 0.5, 0.405, 0.4975, 0.405, 0.4975, 0.245, 0.5, 0.245, 0.5, 0.495, 0.4975, 0.495, 0.4975, 0.655, 0.5, 0.655, 0.5, 0.6225, 0.4975, 0.625, 0.4975, 0.55, 0.5, 0.5525, 0.5, 0.655, 0.4975, 0.655, 0.4975, 0.495, 0.5, 0.495, 0.5, 0.8475, 0.4975, 0.85, 0.4975, 0.775, 0.5, 0.7775, 0.5, 0.745, 0.4975, 0.745, 0.4975, 0.905, 0.5, 0.905, 0.5, 0.245, 0.4975, 0.245, 0.4975, 0.405, 0.5, 0.405, 0.5, 0.905, 0.4975, 0.905, 0.4975, 0.745, 0.5, 0.745, 0.5, 0.405, 0.4975, 0.405, 0.4975, 0.245, 0.5, 0.245, 0.5, 0.745, 0.4975, 0.745, 0.4975, 0.905, 0.5, 0.905, 0.7775, 1.155, 0.7775, 0.995, 0.8475, 0.995, 0.8475, 1.155, 0.6225, 1.155, 0.5525, 1.155, 0.5525, 0.995, 0.6225, 0.995, 0.7775, 0.405, 0.7775, 0.245, 0.8475, 0.245, 0.8475, 0.405, 0.6225, 0.405, 0.5525, 0.405, 0.5525, 0.245, 0.6225, 0.245, 0.6225, 0.655, 0.5525, 0.655, 0.5525, 0.495, 0.6225, 0.495, 0.7775, 0.655, 0.7775, 0.495, 0.8475, 0.495, 0.8475, 0.655, 0.7775, 0.905, 0.7775, 0.745, 0.8475, 0.745, 0.8475, 0.905, 0.6225, 0.905, 0.5525, 0.905, 0.5525, 0.745, 0.6225, 0.745, 0.6225, 0.995, 0.6225, 1.155, 0.5525, 1.155, 0.5525, 0.995, 0.7775, 0.995, 0.8475, 0.995, 0.8475, 1.155, 0.7775, 1.155, 0.6913, 0.3388, 0.6913, 0.2488, 0.6888, 0.2488, 0.6888, 0.3388, 0.4775, 0.405, 0.4775, 0.245, 0.475, 0.2475, 0.475, 0.405, 0.495, 0.625, 0.495, 0.55, 0.4925, 0.5525, 0.4925, 0.6225, 0.4775, 0.905, 0.4775, 0.745, 0.475, 0.745, 0.475, 0.905, 0.4775, 0.905, 0.4775, 0.995, 0.475, 0.995, 0.475, 0.905, 0.4775, 0.245, 0.4775, 0.405, 0.475, 0.405, 0.475, 0.2475, 0.4775, 0.495, 0.4775, 0.405, 0.475, 0.405, 0.475, 0.495, 0.4775, 0.745, 0.4775, 0.905, 0.475, 0.905, 0.475, 0.745, 0.4775, 0.995, 0.4775, 0.905, 0.475, 0.905, 0.475, 0.995, 0.4775, 0.405, 0.4775, 0.245, 0.475, 0.2475, 0.475, 0.405, 0.6913, 0.8388, 0.6913, 0.7488, 0.6888, 0.7488, 0.6888, 0.8388, 0.4775, 0.905, 0.4775, 0.745, 0.475, 0.745, 0.475, 0.905, 0.4775, 0.775, 0.4775, 0.85, 0.475, 0.8475, 0.475, 0.7775, 0.4775, 0.405, 0.4775, 0.495, 0.475, 0.495, 0.475, 0.405, 0.6913, 0.7488, 0.6913, 0.5888, 0.6888, 0.5888, 0.6888, 0.7488, 0.4775, 0.55, 0.4775, 0.625, 0.475, 0.6225, 0.475, 0.5525, 0.4775, 0.245, 0.4775, 0.155, 0.475, 0.155, 0.475, 0.245, 0.4775, 0.495, 0.4775, 0.405, 0.475, 0.405, 0.475, 0.495, 0.4775, 0.655, 0.4775, 0.495, 0.475, 0.495, 0.475, 0.655, 0.6913, 0.9988, 0.6913, 0.8388, 0.6888, 0.8388, 0.6888, 0.9988, 0.4975, 0.745, 0.4775, 0.745, 0.4775, 0.905, 0.4975, 0.905, 0.4975, 0.405, 0.4975, 0.495, 0.4775, 0.495, 0.4775, 0.405, 0.4975, 0.245, 0.4775, 0.245, 0.4775, 0.405, 0.4975, 0.405, 0.4975, 0.995, 0.4975, 0.905, 0.4775, 0.905, 0.4775, 0.995, 0.4975, 0.905, 0.4775, 0.905, 0.4775, 0.745, 0.4975, 0.745, 0.4975, 0.405, 0.4775, 0.405, 0.4775, 0.495, 0.4975, 0.495, 0.4975, 0.405, 0.4775, 0.405, 0.4775, 0.245, 0.4975, 0.245, 0.4975, 0.995, 0.4775, 0.995, 0.4775, 0.905, 0.4975, 0.905, 0.4975, 0.745, 0.4775, 0.745, 0.4775, 0.905, 0.4975, 0.905, 0.4975, 0.625, 0.4975, 0.55, 0.4775, 0.55, 0.4775, 0.625, 0.4975, 0.245, 0.4775, 0.245, 0.4775, 0.405, 0.4975, 0.405, 0.4975, 0.905, 0.4975, 0.995, 0.4775, 0.995, 0.4775, 0.905, 0.4975, 0.905, 0.4775, 0.905, 0.4775, 0.745, 0.4975, 0.745, 0.4975, 0.495, 0.4975, 0.405, 0.4775, 0.405, 0.4775, 0.495, 0.4975, 0.405, 0.4775, 0.405, 0.4775, 0.245, 0.4975, 0.245, 0.4975, 0.905, 0.4775, 0.905, 0.4775, 0.995, 0.4975, 0.995, 0.4975, 0.995, 0.4775, 0.995, 0.4775, 1.155, 0.4975, 1.155, 0.4975, 0.405, 0.4975, 0.495, 0.4775, 0.495, 0.4775, 0.405, 0.4975, 0.155, 0.4775, 0.155, 0.4775, -0.004998, 0.4975, -0.004998, 0.4975, 0.405, 0.4975, 0.495, 0.4775, 0.495, 0.4775, 0.405, 0.4975, 0.995, 0.4775, 0.995, 0.4775, 1.155, 0.4975, 1.155, 0.4975, 0.745, 0.4975, 0.655, 0.4775, 0.655, 0.4775, 0.745, 0.4975, 0.495, 0.4975, 0.405, 0.4775, 0.405, 0.4775, 0.495, 0.4975, 0.155, 0.4775, 0.155, 0.4775, -0.004998, 0.4975, -0.004998, 0.62, 0.9725, 0.69, 0.9725, 0.69, 0.8125, 0.62, 0.8125, 0.6188, 0.7488, 0.6888, 0.7488, 0.6888, 0.5888, 0.6188, 0.5888, 0.62, 0.7225, 0.69, 0.7225, 0.69, 0.5625, 0.62, 0.5625, 0.6188, 0.4988, 0.6888, 0.4988, 0.6888, 0.3388, 0.6188, 0.3388, 0.62, 0.4725, 0.69, 0.4725, 0.69, 0.3125, 0.62, 0.3125, 0.6188, 0.2488, 0.6888, 0.2488, 0.6888, 0.08875, 0.6188, 0.08875, 0.62, 1.223, 0.69, 1.223, 0.69, 1.063, 0.62, 1.063, 0.6188, 0.9988, 0.6888, 0.9988, 0.6888, 0.8388, 0.6188, 0.8388, 0.62, 1.063, 0.62, 1.22, 0.69, 1.22, 0.69, 1.063, 0.6188, 0.8388, 0.6188, 0.9963, 0.6888, 0.9963, 0.6888, 0.8388, 0.69, 0.975, 0.62, 0.975, 0.62, 1.063, 0.69, 1.063, 0.6188, 0.7513, 0.6188, 0.8388, 0.6888, 0.8388, 0.6888, 0.7513, 0.6188, 0.9988, 0.6188, 1.089, 0.6888, 1.089, 0.6888, 0.9988, 0.62, 1.223, 0.62, 1.312, 0.69, 1.312, 0.69, 1.223, 0.62, 0.4725, 0.62, 0.5625, 0.69, 0.5625, 0.69, 0.4725, 0.6188, 0.2488, 0.6188, 0.3388, 0.6888, 0.3388, 0.6888, 0.2488, 0.6188, 0.4988, 0.6188, 0.5888, 0.6888, 0.5888, 0.6888, 0.4988, 0.62, 0.7225, 0.62, 0.8125, 0.69, 0.8125, 0.69, 0.7225, 0.6188, 0.7488, 0.6188, 0.8388, 0.6888, 0.8388, 0.6888, 0.7488, 0.62, 0.9725, 0.62, 1.063, 0.69, 1.063, 0.69, 0.9725, 0.6913, 0.4988, 0.6913, 0.3388, 0.6888, 0.3388, 0.6888, 0.4988, 0.4775, 0.495, 0.4775, 0.405, 0.475, 0.405, 0.475, 0.4925, 0.6913, 0.9988, 0.6913, 0.8388, 0.6888, 0.8388, 0.6888, 0.9963, 0.4775, 0.995, 0.4775, 0.905, 0.475, 0.905, 0.475, 0.995, 0.4775, 0.155, 0.4775, -0.004998, 0.475, -0.004998, 0.475, 0.155, 0.4775, 0.405, 0.4775, 0.495, 0.475, 0.4925, 0.475, 0.405, 0.4775, 0.995, 0.4775, 1.155, 0.475, 1.155, 0.475, 0.995, 0.6913, 0.8388, 0.6913, 0.7488, 0.6888, 0.7513, 0.6888, 0.8388, 0.4775, 0.155, 0.4775, -0.004998, 0.475, -0.004998, 0.475, 0.155, 0.4775, 0.745, 0.4775, 0.655, 0.475, 0.655, 0.475, 0.745, 0.4775, 0.495, 0.4775, 0.405, 0.475, 0.405, 0.475, 0.4925, 0.6913, 0.2488, 0.6913, 0.08875, 0.6888, 0.08875, 0.6888, 0.2488, 0.4775, 0.655, 0.4775, 0.745, 0.475, 0.745, 0.475, 0.655, 0.4775, 0.405, 0.4775, 0.245, 0.475, 0.245, 0.475, 0.405, 0.6913, 0.5888, 0.6913, 0.4988, 0.6888, 0.4988, 0.6888, 0.5888, 0.495, 0.85, 0.495, 0.775, 0.4925, 0.7775, 0.4925, 0.8475, 0.4775, 0.245, 0.4775, 0.155, 0.475, 0.155, 0.475, 0.245, 0.4775, 0.245, 0.4775, 0.405, 0.475, 0.405, 0.475, 0.245, 0.4775, 0.745, 0.4775, 0.655, 0.475, 0.655, 0.475, 0.745, 0.4775, 0.655, 0.4775, 0.495, 0.475, 0.495, 0.475, 0.655, 0.4775, 0.155, 0.4775, 0.245, 0.475, 0.245, 0.475, 0.155, 0.4775, 0.405, 0.4775, 0.245, 0.475, 0.245, 0.475, 0.405, 0.4775, 0.495, 0.4775, 0.655, 0.475, 0.655, 0.475, 0.495, 0.6913, 1.089, 0.6913, 0.9988, 0.6888, 0.9988, 0.6888, 1.089, 0.545, 0.895, 0.545, 0.505, 0.55, 0.505, 0.55, 0.895])
me_woodenfance.use_remesh_preserve_volume = False
me_woodenfance.use_remesh_preserve_attributes = False
me_woodenfance.use_mirror_vertex_groups = False
me_woodenfance.update()

# ---- objects
ob_woodenfencedoor = bpy.data.objects.new('WoodenFenceDoor', me_woodenfencedoor)
ob_woodenfence = bpy.data.objects.new('WoodenFence', me_woodenfance)
ob_lamp = bpy.data.objects.new('Lamp', light_lamp)
ob_camera = bpy.data.objects.new('Camera', cam_camera)

# ---- transforms, parenting, visibility, modifiers, constraints
ob_woodenfencedoor.location = (0.0, 0.0, 0.0)
ob_woodenfencedoor.lineart.crease_threshold = 0.0
ob_woodenfence.location = (0.0, 0.0, 0.0)
ob_woodenfence.hide_viewport = True
ob_woodenfence.lineart.crease_threshold = 0.0
ob_lamp.location = (5.0, 5.0, 5.0)
ob_lamp.rotation_euler = (0.6503, 0.05522, 1.866)
ob_lamp.lock_rotations_4d = False
ob_lamp.empty_display_type = 'ARROWS'
ob_lamp.color = (0.0, 0.0, 0.0, 0.0)
ob_lamp.lineart.crease_threshold = 0.0
ob_camera.location = (5.0, -5.0, 5.0)
ob_camera.rotation_euler = (0.9599, 0.0, 0.7854)
ob_camera.lock_rotations_4d = False
ob_camera.empty_display_type = 'ARROWS'
ob_camera.color = (0.0, 0.0, 0.0, 0.0)
ob_camera.display_type = 'WIRE'
ob_camera.lineart.crease_threshold = 0.0

# ---- collection membership
col_collection_1.objects.link(ob_woodenfencedoor)
col_collection_1.objects.link(ob_woodenfence)
col_collection_1.objects.link(ob_lamp)
col_collection_1.objects.link(ob_camera)

# ---- scene / render settings (as saved in the file)
scene.camera = ob_camera
scene.frame_start = 1; scene.frame_end = 250; scene.frame_set(1)
scene.render.engine = 'CYCLES'
scene.render.resolution_x = 1280
scene.render.resolution_y = 960
scene.render.dither_intensity = 0.0
scene.render.use_persistent_data = True
scene.cycles.use_denoising = False
scene.cycles.samples = 12
scene.cycles.sampling_pattern = 'TABULATED_SOBOL'
scene.cycles.light_sampling_threshold = 0.0
scene.cycles.use_adaptive_sampling = False
scene.cycles.use_light_tree = False
scene.cycles.caustics_reflective = False
scene.cycles.caustics_refractive = False
scene.cycles.blur_glossy = 0.0
scene.cycles.max_bounces = 8
scene.cycles.diffuse_bounces = 1
scene.cycles.transmission_bounces = 8
scene.cycles.volume_bounces = 2
scene.cycles.pixel_filter_type = 'GAUSSIAN'
scene.cycles.sample_clamp_indirect = 0.0
scene.view_settings.view_transform = 'Standard'
bpy.context.view_layer.update()
